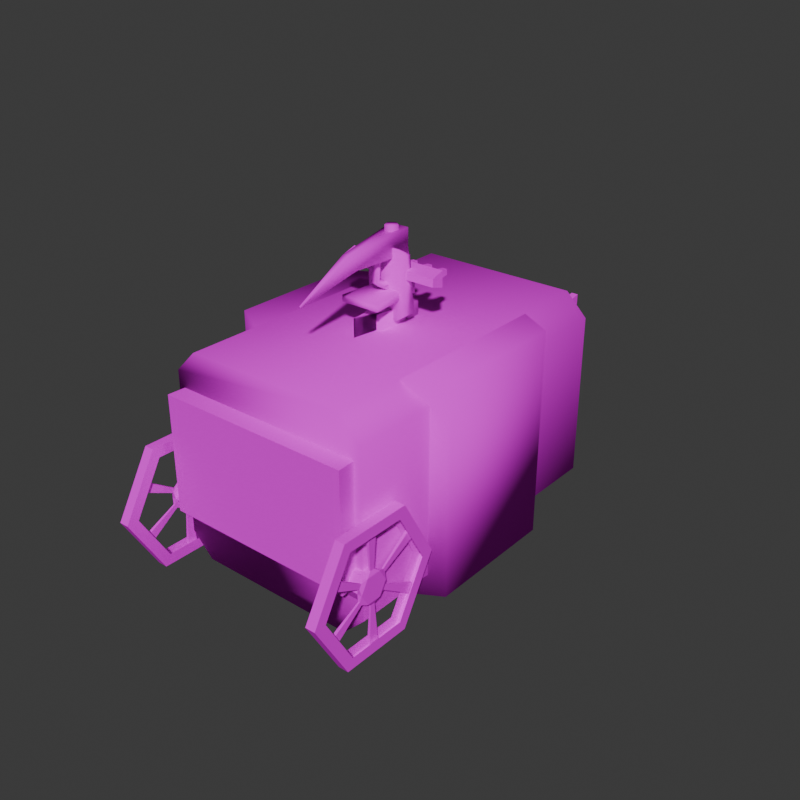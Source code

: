 # Source: tools.blend  (saved by Blender 4.2.66; exported with 4.5.12 LTS)
import bpy
from mathutils import Matrix  # noqa: F401  (used for matrix-valued properties, if any)

bpy.ops.wm.read_factory_settings(use_empty=True)
scene = bpy.context.scene
scene.name = 'Scene'

# ---- collections
col_collection = bpy.data.collections.new('Collection'); scene.collection.children.link(col_collection)

# ---- images (referenced by path relative to the original .blend; pixels are not part of the script)
import os
ASSET_DIR = os.environ.get("B2B_ASSET_DIR", "")  # directory of the original .blend (textures are referenced by path, not embedded)
HERE = os.path.dirname(os.path.abspath(__file__))  # packed textures are extracted next to this script under _unpacked/

def load_image(name, relpath, width, height, colorspace="sRGB"):
    """Load a texture the original file referenced (path relative to the .blend, or extracted next to this script)."""
    p = next((c for c in (os.path.join(HERE, relpath), os.path.join(ASSET_DIR, relpath)) if relpath and os.path.exists(c)), "")
    if p:
        img = bpy.data.images.load(p, check_existing=True)
        img.name = name
    else:  # same state as the original file: an image datablock whose file is absent (Cycles renders it pink)
        img = bpy.data.images.new(name, width, height)
        img.source = "FILE"
        img.filepath = "//" + (relpath or name)
    img.colorspace_settings.name = colorspace
    return img
img_tools_tex_png = load_image('Tools_Tex.png', 'Textures/Tools_Tex.png', 1024, 1024, 'sRGB')
img_hay_tex_png = load_image('Hay_Tex.png', 'Textures/Hay_Tex.png', 1024, 1024, 'sRGB')

# ---- materials (node trees are filled in below, after node groups)
mat_tools = bpy.data.materials.new('Tools')
mat_tools.alpha_threshold = 0.0
mat_tools.use_transparent_shadow = False
mat_tools.roughness = 0.5
mat_tools.line_color = (0.0, 0.0, 0.0, 1.0)
mat_hay = bpy.data.materials.new('Hay')

# ---- material node trees
mat_tools.use_nodes = True; mat_tools.node_tree.nodes.clear()
_N = mat_tools.node_tree.nodes; _L = mat_tools.node_tree.links
n0 = _N.new('ShaderNodeOutputMaterial'); n0.name = 'Material Output'; n0.location = (300, 300)
n1 = _N.new('ShaderNodeBsdfPrincipled'); n1.name = 'Principled BSDF'; n1.location = (10, 300)
n1.inputs[3].default_value = 1.45
n1.inputs[13].default_value = 0.0
n2 = _N.new('ShaderNodeTexImage'); n2.name = 'Image Texture'; n2.location = (-280, 260)
n2.image = img_tools_tex_png
_L.new(n1.outputs[0], n0.inputs[0])
_L.new(n2.outputs[0], n1.inputs[0])
n0.is_active_output = True
mat_hay.use_nodes = True; mat_hay.node_tree.nodes.clear()
_N = mat_hay.node_tree.nodes; _L = mat_hay.node_tree.links
n0 = _N.new('ShaderNodeBsdfPrincipled'); n0.name = 'Principled BSDF'; n0.location = (10, 300)
n0.inputs[13].default_value = 0.0
n1 = _N.new('ShaderNodeOutputMaterial'); n1.name = 'Material Output'; n1.location = (300, 300)
n2 = _N.new('ShaderNodeTexImage'); n2.name = 'Image Texture'; n2.location = (-280, 260)
n2.image = img_hay_tex_png
_L.new(n0.outputs[0], n1.inputs[0])
_L.new(n2.outputs[0], n0.inputs[0])
n1.is_active_output = True

# ---- world
world_world = bpy.data.worlds.new('World'); scene.world = world_world
world_world.use_nodes = True; world_world.node_tree.nodes.clear()
_N = world_world.node_tree.nodes; _L = world_world.node_tree.links
n0 = _N.new('ShaderNodeOutputWorld'); n0.name = 'World Output'; n0.location = (300, 300)
n1 = _N.new('ShaderNodeBackground'); n1.name = 'Background'; n1.location = (10, 300)
n1.inputs[0].default_value = (0.05088, 0.05088, 0.05088, 1.0)
_L.new(n1.outputs[0], n0.inputs[0])
n0.is_active_output = True
world_world.color = (0.05088, 0.05088, 0.05088)
world_world.sun_shadow_jitter_overblur = 0.0

# ---- meshes
me_cylinder = bpy.data.meshes.new('Cylinder')
me_cylinder.from_pydata([(-5.73e-10, 0.06155, -1.5), (-3.132e-10, 0.07898, 1.5), (0.05853, 0.01902, -1.5), (0.07512, 0.02441, 1.5), (0.03618, -0.04979, -1.5), (0.04642, -0.0639, 1.5), (-0.03618, -0.04979, -1.5), (-0.04642, -0.0639, 1.5), (-0.05853, 0.01902, -1.5), (-0.07512, 0.02441, 1.5), (-0.2429, -0.5208, 1.431), (-0.2429, -0.5208, 1.365), (-0.1446, 0.213, 1.452), (-0.1446, 0.213, 1.344), (0.2429, -0.5208, 1.431), (0.2429, -0.5208, 1.365), (0.1446, 0.213, 1.452), (0.1446, 0.213, 1.344)], [], [(0, 1, 3, 2), (2, 3, 5, 4), (4, 5, 7, 6), (3, 1, 9, 7, 5), (6, 7, 9, 8), (8, 9, 1, 0), (0, 2, 4, 6, 8), (10, 12, 13, 11), (12, 16, 17, 13), (16, 14, 15, 17), (14, 10, 11, 15), (12, 10, 14, 16), (17, 15, 11, 13)])
me_cylinder.polygons.foreach_set('use_smooth', [True] * 13)
_uv = me_cylinder.uv_layers.new(name='UVMap')
_uv.uv.foreach_set('vector', [0.0001969, 0.7696, 0.9996, 0.7662, 0.9996, 0.7971, 0.0001969, 0.7937, 0.0001969, 0.7937, 0.9996, 0.7971, 0.9994, 0.8281, 3.225e-05, 0.8178, 3.225e-05, 0.8178, 0.9994, 0.8281, 0.999, 0.859, -0.0002971, 0.8419, 0.04019, 0.6566, 0.04975, 0.6861, 0.02473, 0.7042, -0.000297, 0.6861, 0.009261, 0.6566, -0.0002971, 0.7214, 0.999, 0.7043, 0.9994, 0.7353, 3.222e-05, 0.7455, 3.222e-05, 0.7455, 0.9994, 0.7353, 0.9996, 0.7662, 0.0001969, 0.7696, 0.05729, 0.7042, 0.04985, 0.6813, 0.06935, 0.6671, 0.08884, 0.6813, 0.0814, 0.7042, 0.04866, 0.2762, 0.485, 0.2887, 0.485, 0.2244, 0.04866, 0.2368, 0.3042, 0.3676, 0.0441, 0.3676, 0.0441, 0.2704, 0.3042, 0.2704, 0.485, 0.2887, 0.04866, 0.2762, 0.04866, 0.2368, 0.485, 0.2244, 0.03426, 0.3238, 0.4222, 0.3238, 0.4222, 0.3767, 0.03426, 0.3767, 0.1583, 0.4969, 0.09349, 0.01331, 0.4137, 0.01331, 0.3489, 0.4969, 0.3489, 0.4969, 0.4137, 0.01331, 0.09349, 0.01331, 0.1583, 0.4969])
me_cylinder.materials.append(mat_tools)
me_cylinder.update()
me_cylinder_001 = bpy.data.meshes.new('Cylinder.001')
me_cylinder_001.from_pydata([(-5.73e-10, 0.3743, -1.5), (-3.132e-10, -0.06313, 1.418), (0.05853, 0.3318, -1.5), (0.07512, -0.07035, 1.418), (0.03618, 0.263, -1.5), (0.04642, -0.08204, 1.418), (-0.03618, 0.263, -1.5), (-0.04642, -0.08204, 1.418), (-0.05853, 0.3318, -1.5), (-0.07512, -0.07035, 1.418), (-0.2668, -0.01906, 2.093), (-0.2668, -0.07977, 2.093), (-0.2414, 0.0886, 1.396), (-0.2414, -0.08746, 1.396), (0.2668, -0.01906, 2.093), (0.2668, -0.07977, 2.093), (0.2414, 0.0886, 1.396), (0.2414, -0.08746, 1.396), (0.1572, -0.007929, 1.337), (-0.1572, -0.007929, 1.337), (-0.1572, -0.1125, 1.337), (0.1572, -0.1125, 1.337), (-0.1737, -0.0842, 2.143), (0.1737, -0.0842, 2.143), (0.1737, -0.1048, 2.143), (-0.1737, -0.1048, 2.143), (-3.303e-10, 0.05399, 1.302), (0.07402, 0.01668, 1.302), (0.04575, -0.04368, 1.302), (-0.04575, -0.04368, 1.302), (-0.07402, 0.01668, 1.302)], [], [(26, 1, 3, 27), (27, 3, 5, 28), (28, 5, 7, 29), (3, 1, 9, 7, 5), (29, 7, 9, 30), (30, 9, 1, 26), (0, 2, 4, 6, 8), (10, 12, 13, 11), (18, 16, 17, 21), (16, 14, 15, 17), (22, 10, 11, 25), (18, 23, 14, 16), (20, 25, 11, 13), (17, 15, 24, 21), (21, 24, 25, 20), (12, 10, 22, 19), (19, 22, 23, 18), (14, 23, 24, 15), (23, 22, 25, 24), (12, 19, 20, 13), (19, 18, 21, 20), (8, 30, 26, 0), (6, 29, 30, 8), (4, 28, 29, 6), (2, 27, 28, 4), (0, 26, 27, 2)])
me_cylinder_001.polygons.foreach_set('use_smooth', [True] * 26)
_uv = me_cylinder_001.uv_layers.new(name='UVMap')
_uv.uv.foreach_set('vector', [0.9338, 0.7664, 0.9996, 0.7662, 0.9996, 0.7971, 0.9338, 0.7969, 0.9338, 0.7969, 0.9996, 0.7971, 0.9994, 0.8281, 0.9336, 0.8274, 0.9336, 0.8274, 0.9994, 0.8281, 0.999, 0.859, 0.9331, 0.8579, 0.04019, 0.6566, 0.04975, 0.6861, 0.02473, 0.7042, -0.000297, 0.6861, 0.009261, 0.6566, 0.9331, 0.7055, 0.999, 0.7043, 0.9994, 0.7353, 0.9336, 0.7359, 0.9336, 0.7359, 0.9994, 0.7353, 0.9996, 0.7662, 0.9338, 0.7664, 0.05729, 0.7042, 0.04985, 0.6813, 0.06935, 0.6671, 0.08884, 0.6813, 0.0814, 0.7042, 0.04866, 0.2762, 0.485, 0.2887, 0.485, 0.2244, 0.04866, 0.2368, 0.08946, 0.3676, 0.0441, 0.3676, 0.0441, 0.2704, 0.08946, 0.2704, 0.485, 0.2887, 0.04866, 0.2762, 0.04866, 0.2368, 0.485, 0.2244, 0.3545, 0.3238, 0.4222, 0.3238, 0.4222, 0.3767, 0.3545, 0.3767, 0.3157, 0.4969, 0.3579, 0.01331, 0.4137, 0.01331, 0.3489, 0.4969, 0.1915, 0.4969, 0.1494, 0.01331, 0.09349, 0.01331, 0.1583, 0.4969, 0.3489, 0.4969, 0.4137, 0.01331, 0.3579, 0.01331, 0.3157, 0.4969, 0.3157, 0.4969, 0.3579, 0.01331, 0.1494, 0.01331, 0.1915, 0.4969, 0.1583, 0.4969, 0.09349, 0.01331, 0.1494, 0.01331, 0.1915, 0.4969, 0.1915, 0.4969, 0.1494, 0.01331, 0.3579, 0.01331, 0.3157, 0.4969, 0.03426, 0.3238, 0.1019, 0.3238, 0.1019, 0.3767, 0.03426, 0.3767, 0.1019, 0.3238, 0.3545, 0.3238, 0.3545, 0.3767, 0.1019, 0.3767, 0.3042, 0.3676, 0.2588, 0.3676, 0.2588, 0.2704, 0.3042, 0.2704, 0.2588, 0.3676, 0.08946, 0.3676, 0.08946, 0.2704, 0.2588, 0.2704, 3.222e-05, 0.7455, 0.9336, 0.7359, 0.9338, 0.7664, 0.0001969, 0.7696, -0.0002971, 0.7214, 0.9331, 0.7055, 0.9336, 0.7359, 3.222e-05, 0.7455, 3.225e-05, 0.8178, 0.9336, 0.8274, 0.9331, 0.8579, -0.0002971, 0.8419, 0.0001969, 0.7937, 0.9338, 0.7969, 0.9336, 0.8274, 3.225e-05, 0.8178, 0.0001969, 0.7696, 0.9338, 0.7664, 0.9338, 0.7969, 0.0001969, 0.7937])
me_cylinder_001.materials.append(mat_tools)
me_cylinder_001.update()
me_cylinder_002 = bpy.data.meshes.new('Cylinder.002')
me_cylinder_002.from_pydata([(-5.73e-10, 0.06155, -1.5), (-3.132e-10, 0.07898, 1.5), (0.05853, 0.01902, -1.5), (0.07512, 0.02441, 1.5), (0.03618, -0.04979, -1.5), (0.04642, -0.0639, 1.5), (-0.03618, -0.04979, -1.5), (-0.04642, -0.0639, 1.5), (-0.05853, 0.01902, -1.5), (-0.07512, 0.02441, 1.5), (0.005871, -0.6095, 1.49), (-0.005871, -0.6095, 1.49), (0.122, 0.1242, 1.434), (-0.122, 0.1242, 1.434), (0.005871, -0.6095, 1.005), (-0.005871, -0.6095, 1.005), (0.122, 0.1242, 1.145), (-0.122, 0.1242, 1.145)], [], [(0, 1, 3, 2), (2, 3, 5, 4), (4, 5, 7, 6), (3, 1, 9, 7, 5), (6, 7, 9, 8), (8, 9, 1, 0), (0, 2, 4, 6, 8), (10, 12, 13, 11), (12, 16, 17, 13), (16, 14, 15, 17), (14, 10, 11, 15), (12, 10, 14, 16), (17, 15, 11, 13)])
me_cylinder_002.polygons.foreach_set('use_smooth', [True] * 13)
_uv = me_cylinder_002.uv_layers.new(name='UVMap')
_uv.uv.foreach_set('vector', [0.0001969, 0.7696, 0.9996, 0.7662, 0.9996, 0.7971, 0.0001969, 0.7937, 0.0001969, 0.7937, 0.9996, 0.7971, 0.9994, 0.8281, 3.225e-05, 0.8178, 3.225e-05, 0.8178, 0.9994, 0.8281, 0.999, 0.859, -0.0002971, 0.8419, 0.04019, 0.6566, 0.04975, 0.6861, 0.02473, 0.7042, -0.000297, 0.6861, 0.009261, 0.6566, -0.0002971, 0.7214, 0.999, 0.7043, 0.9994, 0.7353, 3.222e-05, 0.7455, 3.222e-05, 0.7455, 0.9994, 0.7353, 0.9996, 0.7662, 0.0001969, 0.7696, 0.05729, 0.7042, 0.04985, 0.6813, 0.06935, 0.6671, 0.08884, 0.6813, 0.0814, 0.7042, 0.04866, 0.2762, 0.485, 0.2887, 0.485, 0.2244, 0.04866, 0.2368, 0.3042, 0.3676, 0.0441, 0.3676, 0.0441, 0.2704, 0.3042, 0.2704, 0.485, 0.2887, 0.04866, 0.2762, 0.04866, 0.2368, 0.485, 0.2244, 0.03426, 0.3238, 0.4222, 0.3238, 0.4222, 0.3767, 0.03426, 0.3767, 0.1583, 0.4969, 0.09349, 0.01331, 0.4137, 0.01331, 0.3489, 0.4969, 0.3489, 0.4969, 0.4137, 0.01331, 0.09349, 0.01331, 0.1583, 0.4969])
me_cylinder_002.materials.append(mat_tools)
me_cylinder_002.update()
me_cylinder_003 = bpy.data.meshes.new('Cylinder.003')
me_cylinder_003.from_pydata([(-5.73e-10, 0.06155, -1.5), (-3.132e-10, 0.07898, 1.5), (0.05853, 0.01902, -1.5), (0.07512, 0.02441, 1.5), (0.03618, -0.04979, -1.5), (0.04642, -0.0639, 1.5), (-0.03618, -0.04979, -1.5), (-0.04642, -0.0639, 1.5), (-0.05853, 0.01902, -1.5), (-0.07512, 0.02441, 1.5), (-0.6127, -0.07135, 1.452), (-0.6127, -0.07135, 1.528), (-0.6127, 0.09168, 1.414), (-0.6127, 0.09168, 1.567), (0.6127, -0.07135, 1.452), (0.6127, -0.07135, 1.528), (0.6127, 0.09168, 1.414), (0.6127, 0.09168, 1.567), (0.4393, 0.09171, 1.448), (0.4393, 0.09171, 1.532), (0.4576, 0.2914, 1.464), (0.4576, 0.2914, 1.516), (0.5343, 0.09171, 1.448), (0.5343, 0.09171, 1.532), (0.516, 0.2914, 1.464), (0.516, 0.2914, 1.516), (0.2393, 0.09171, 1.448), (0.2393, 0.09171, 1.532), (0.2576, 0.2914, 1.464), (0.2576, 0.2914, 1.516), (0.3343, 0.09171, 1.448), (0.3343, 0.09171, 1.532), (0.316, 0.2914, 1.464), (0.316, 0.2914, 1.516), (0.0393, 0.09171, 1.448), (0.0393, 0.09171, 1.532), (0.05762, 0.2914, 1.464), (0.05762, 0.2914, 1.516), (0.1343, 0.09171, 1.448), (0.1343, 0.09171, 1.532), (0.116, 0.2914, 1.464), (0.116, 0.2914, 1.516), (-0.1607, 0.09171, 1.448), (-0.1607, 0.09171, 1.532), (-0.1424, 0.2914, 1.464), (-0.1424, 0.2914, 1.516), (-0.06568, 0.09171, 1.448), (-0.06568, 0.09171, 1.532), (-0.084, 0.2914, 1.464), (-0.084, 0.2914, 1.516), (-0.3607, 0.09171, 1.448), (-0.3607, 0.09171, 1.532), (-0.3424, 0.2914, 1.464), (-0.3424, 0.2914, 1.516), (-0.2657, 0.09171, 1.448), (-0.2657, 0.09171, 1.532), (-0.284, 0.2914, 1.464), (-0.284, 0.2914, 1.516), (-0.5607, 0.09171, 1.448), (-0.5607, 0.09171, 1.532), (-0.5424, 0.2914, 1.464), (-0.5424, 0.2914, 1.516), (-0.4657, 0.09171, 1.448), (-0.4657, 0.09171, 1.532), (-0.484, 0.2914, 1.464), (-0.484, 0.2914, 1.516)], [], [(0, 1, 3, 2), (2, 3, 5, 4), (4, 5, 7, 6), (3, 1, 9, 7, 5), (6, 7, 9, 8), (8, 9, 1, 0), (0, 2, 4, 6, 8), (10, 11, 13, 12), (12, 13, 17, 16), (16, 17, 15, 14), (14, 15, 11, 10), (12, 16, 14, 10), (17, 13, 11, 15), (18, 19, 21, 20), (20, 21, 25, 24), (24, 25, 23, 22), (22, 23, 19, 18), (20, 24, 22, 18), (25, 21, 19, 23), (26, 27, 29, 28), (28, 29, 33, 32), (32, 33, 31, 30), (30, 31, 27, 26), (28, 32, 30, 26), (33, 29, 27, 31), (34, 35, 37, 36), (36, 37, 41, 40), (40, 41, 39, 38), (38, 39, 35, 34), (36, 40, 38, 34), (41, 37, 35, 39), (42, 43, 45, 44), (44, 45, 49, 48), (48, 49, 47, 46), (46, 47, 43, 42), (44, 48, 46, 42), (49, 45, 43, 47), (50, 51, 53, 52), (52, 53, 57, 56), (56, 57, 55, 54), (54, 55, 51, 50), (52, 56, 54, 50), (57, 53, 51, 55), (58, 59, 61, 60), (60, 61, 65, 64), (64, 65, 63, 62), (62, 63, 59, 58), (60, 64, 62, 58), (65, 61, 59, 63)])
me_cylinder_003.polygons.foreach_set('use_smooth', [1, 1, 1, 1, 1, 1, 1, 0, 0, 0, 0, 0, 0, 0, 0, 0, 0, 0, 0, 0, 0, 0, 0, 0, 0, 0, 0, 0, 0, 0, 0, 0, 0, 0, 0, 0, 0, 0, 0, 0, 0, 0, 0, 0, 0, 0, 0, 0, 0])
_uv = me_cylinder_003.uv_layers.new(name='UVMap')
_uv.uv.foreach_set('vector', [0.0001969, 0.7696, 0.9996, 0.7662, 0.9996, 0.7971, 0.0001969, 0.7937, 0.0001969, 0.7937, 0.9996, 0.7971, 0.9994, 0.8281, 3.225e-05, 0.8178, 3.225e-05, 0.8178, 0.9994, 0.8281, 0.999, 0.859, -0.0002971, 0.8419, 0.04019, 0.6566, 0.04975, 0.6861, 0.02473, 0.7042, -0.000297, 0.6861, 0.009261, 0.6566, -0.0002971, 0.7214, 0.999, 0.7043, 0.9994, 0.7353, 3.222e-05, 0.7455, 3.222e-05, 0.7455, 0.9994, 0.7353, 0.9996, 0.7662, 0.0001969, 0.7696, 0.05729, 0.7042, 0.04985, 0.6813, 0.06935, 0.6671, 0.08884, 0.6813, 0.0814, 0.7042, 0.3777, 0.7332, 0.3777, 0.7878, 0.4946, 0.8153, 0.4946, 0.7056, 1.518, 0.6117, 1.518, 0.8678, -0.5337, 0.8678, -0.5337, 0.6117, 0.4946, 0.7056, 0.4946, 0.8153, 0.3777, 0.7878, 0.3777, 0.7332, -0.5337, 0.676, -0.5337, 0.8035, 1.518, 0.8035, 1.518, 0.676, 1.518, 0.6117, -0.5337, 0.6117, -0.5337, 0.676, 1.518, 0.676, -0.5337, 0.8678, 1.518, 0.8678, 1.518, 0.8035, -0.5337, 0.8035, 0.4946, 0.7303, 0.4946, 0.7907, 0.6379, 0.779, 0.6379, 0.7419, -0.2741, 0.6964, -0.2741, 0.7831, -0.3719, 0.7831, -0.3719, 0.6964, 0.6379, 0.7419, 0.6379, 0.779, 0.4946, 0.7907, 0.4946, 0.7303, -0.4025, 0.6692, -0.4025, 0.8103, -0.2434, 0.8103, -0.2434, 0.6692, -0.2741, 0.6964, -0.3719, 0.6964, -0.4025, 0.6692, -0.2434, 0.6692, -0.3719, 0.7831, -0.2741, 0.7831, -0.2434, 0.8103, -0.4025, 0.8103, 0.4946, 0.7303, 0.4946, 0.7907, 0.6379, 0.779, 0.6379, 0.7419, 0.06077, 0.6964, 0.06077, 0.7831, -0.03699, 0.7831, -0.03699, 0.6964, 0.6379, 0.7419, 0.6379, 0.779, 0.4946, 0.7907, 0.4946, 0.7303, -0.06766, 0.6692, -0.06766, 0.8103, 0.09145, 0.8103, 0.09145, 0.6692, 0.06077, 0.6964, -0.03699, 0.6964, -0.06766, 0.6692, 0.09145, 0.6692, -0.03699, 0.7831, 0.06077, 0.7831, 0.09145, 0.8103, -0.06766, 0.8103, 0.4946, 0.7303, 0.4946, 0.7907, 0.6379, 0.779, 0.6379, 0.7419, 0.3957, 0.6964, 0.3957, 0.7831, 0.2979, 0.7831, 0.2979, 0.6964, 0.6379, 0.7419, 0.6379, 0.779, 0.4946, 0.7907, 0.4946, 0.7303, 0.2672, 0.6692, 0.2672, 0.8103, 0.4263, 0.8103, 0.4263, 0.6692, 0.3957, 0.6964, 0.2979, 0.6964, 0.2672, 0.6692, 0.4263, 0.6692, 0.2979, 0.7831, 0.3957, 0.7831, 0.4263, 0.8103, 0.2672, 0.8103, 0.4946, 0.7303, 0.4946, 0.7907, 0.6379, 0.779, 0.6379, 0.7419, 0.7305, 0.6964, 0.7305, 0.7831, 0.6328, 0.7831, 0.6328, 0.6964, 0.6379, 0.7419, 0.6379, 0.779, 0.4946, 0.7907, 0.4946, 0.7303, 0.6021, 0.6692, 0.6021, 0.8103, 0.7612, 0.8103, 0.7612, 0.6692, 0.7305, 0.6964, 0.6328, 0.6964, 0.6021, 0.6692, 0.7612, 0.6692, 0.6328, 0.7831, 0.7305, 0.7831, 0.7612, 0.8103, 0.6021, 0.8103, 0.4946, 0.7303, 0.4946, 0.7907, 0.6379, 0.779, 0.6379, 0.7419, 1.065, 0.6964, 1.065, 0.7831, 0.9677, 0.7831, 0.9677, 0.6964, 0.6379, 0.7419, 0.6379, 0.779, 0.4946, 0.7907, 0.4946, 0.7303, 0.937, 0.6692, 0.937, 0.8103, 1.096, 0.8103, 1.096, 0.6692, 1.065, 0.6964, 0.9677, 0.6964, 0.937, 0.6692, 1.096, 0.6692, 0.9677, 0.7831, 1.065, 0.7831, 1.096, 0.8103, 0.937, 0.8103, 0.4946, 0.7303, 0.4946, 0.7907, 0.6379, 0.779, 0.6379, 0.7419, 1.4, 0.6964, 1.4, 0.7831, 1.303, 0.7831, 1.303, 0.6964, 0.6379, 0.7419, 0.6379, 0.779, 0.4946, 0.7907, 0.4946, 0.7303, 1.272, 0.6692, 1.272, 0.8103, 1.431, 0.8103, 1.431, 0.6692, 1.4, 0.6964, 1.303, 0.6964, 1.272, 0.6692, 1.431, 0.6692, 1.303, 0.7831, 1.4, 0.7831, 1.431, 0.8103, 1.272, 0.8103])
me_cylinder_003.materials.append(mat_tools)
me_cylinder_003.update()
me_cylinder_004 = bpy.data.meshes.new('Cylinder.004')
me_cylinder_004.from_pydata([(-5.73e-10, 0.06155, -1.5), (-3.132e-10, 0.07898, 2.359), (0.05853, 0.01902, -1.5), (0.07512, 0.02441, 2.359), (0.03618, -0.04979, -1.5), (0.04642, -0.0639, 2.359), (-0.03618, -0.04979, -1.5), (-0.04642, -0.0639, 2.359), (-0.05853, 0.01902, -1.5), (-0.07512, 0.02441, 2.359), (0.04855, -0.7032, 2.204), (-0.04855, -0.7032, 2.204), (0.122, 0.1242, 2.319), (-0.122, 0.1242, 2.319), (0.04855, -0.6089, 2.022), (-0.04855, -0.6089, 2.022), (0.122, 0.1242, 2.03), (-0.122, 0.1242, 2.03), (0.002309, -1.401, 1.871), (-0.002309, -1.401, 1.871), (-0.002309, -1.382, 1.841), (0.002309, -1.382, 1.841)], [], [(0, 1, 3, 2), (2, 3, 5, 4), (4, 5, 7, 6), (3, 1, 9, 7, 5), (6, 7, 9, 8), (8, 9, 1, 0), (0, 2, 4, 6, 8), (10, 12, 13, 11), (12, 16, 17, 13), (16, 14, 15, 17), (11, 19, 18, 10), (12, 10, 14, 16), (17, 15, 11, 13), (21, 18, 19, 20), (10, 18, 21, 14), (15, 20, 19, 11), (14, 21, 20, 15)])
me_cylinder_004.polygons.foreach_set('use_smooth', [True] * 17)
_uv = me_cylinder_004.uv_layers.new(name='UVMap')
_uv.uv.foreach_set('vector', [0.0001969, 0.7696, 0.9996, 0.7662, 0.9996, 0.7971, 0.0001969, 0.7937, 0.0001969, 0.7937, 0.9996, 0.7971, 0.9994, 0.8281, 3.225e-05, 0.8178, 3.225e-05, 0.8178, 0.9994, 0.8281, 0.999, 0.859, -0.0002971, 0.8419, 0.04019, 0.6566, 0.04975, 0.6861, 0.02473, 0.7042, -0.000297, 0.6861, 0.009261, 0.6566, -0.0002971, 0.7214, 0.999, 0.7043, 0.9994, 0.7353, 3.222e-05, 0.7455, 3.222e-05, 0.7455, 0.9994, 0.7353, 0.9996, 0.7662, 0.0001969, 0.7696, 0.05729, 0.7042, 0.04985, 0.6813, 0.06935, 0.6671, 0.08884, 0.6813, 0.0814, 0.7042, 0.04866, 0.2762, 0.485, 0.2887, 0.485, 0.2244, 0.04866, 0.2368, 0.3042, 0.3676, 0.0441, 0.3676, 0.0441, 0.2704, 0.3042, 0.2704, 0.485, 0.2887, 0.04866, 0.2762, 0.04866, 0.2368, 0.485, 0.2244, 0.04866, 0.2368, 0.04866, 0.2368, 0.04866, 0.2762, 0.04866, 0.2762, 0.4792, 0.06306, 0.2718, 0.3249, 0.2281, 0.2555, 0.3795, 0.004426, 0.3795, 0.004426, 0.2281, 0.2555, 0.2718, 0.3249, 0.4792, 0.06306, 0.03426, 0.3238, 0.4222, 0.3238, 0.4222, 0.3767, 0.03426, 0.3767, 0.2718, 0.3249, 0.01553, 0.4981, 0.008988, 0.4852, 0.2281, 0.2555, 0.2281, 0.2555, 0.008988, 0.4852, 0.01553, 0.4981, 0.2718, 0.3249, 0.04866, 0.2762, 0.04866, 0.2762, 0.04866, 0.2368, 0.04866, 0.2368])
me_cylinder_004.materials.append(mat_tools)
me_cylinder_004.update()
me_cylinder_005 = bpy.data.meshes.new('Cylinder.005')
me_cylinder_005.from_pydata([(-5.73e-10, 0.06155, -0.05159), (-3.132e-10, 0.07898, 1.5), (0.05853, 0.01902, -0.05159), (0.07512, 0.02441, 1.5), (0.03618, -0.04979, -0.05159), (0.04642, -0.0639, 1.5), (-0.03618, -0.04979, -0.05159), (-0.04642, -0.0639, 1.5), (-0.05853, 0.01902, -0.05159), (-0.07512, 0.02441, 1.5), (0.005871, -0.6095, 1.49), (-0.005871, -0.6095, 1.49), (0.122, 0.1242, 1.434), (-0.122, 0.1242, 1.434), (0.005871, -0.6095, 1.005), (-0.005871, -0.6095, 1.005), (0.122, 0.1242, 1.145), (-0.122, 0.1242, 1.145)], [], [(0, 1, 3, 2), (2, 3, 5, 4), (4, 5, 7, 6), (3, 1, 9, 7, 5), (6, 7, 9, 8), (8, 9, 1, 0), (0, 2, 4, 6, 8), (10, 12, 13, 11), (12, 16, 17, 13), (16, 14, 15, 17), (14, 10, 11, 15), (12, 10, 14, 16), (17, 15, 11, 13)])
me_cylinder_005.polygons.foreach_set('use_smooth', [True] * 13)
_uv = me_cylinder_005.uv_layers.new(name='UVMap')
_uv.uv.foreach_set('vector', [0.4827, 0.7696, 0.9996, 0.7662, 0.9996, 0.7971, 0.4827, 0.7937, 0.4827, 0.797, 0.9996, 0.7971, 0.9994, 0.8281, 0.4825, 0.8211, 0.4825, 0.8244, 0.9994, 0.8281, 0.999, 0.859, 0.4822, 0.8485, 0.04019, 0.6566, 0.04975, 0.6861, 0.02473, 0.7042, -0.000297, 0.6861, 0.009261, 0.6566, 0.4822, 0.7148, 0.999, 0.7043, 0.9994, 0.7353, 0.4825, 0.7389, 0.4825, 0.7422, 0.9994, 0.7353, 0.9996, 0.7662, 0.4827, 0.7663, 0.05729, 0.7042, 0.04985, 0.6813, 0.06935, 0.6671, 0.08884, 0.6813, 0.0814, 0.7042, 0.04866, 0.2762, 0.485, 0.2887, 0.485, 0.2244, 0.04866, 0.2368, 0.3042, 0.3676, 0.0441, 0.3676, 0.0441, 0.2704, 0.3042, 0.2704, 0.485, 0.2887, 0.04866, 0.2762, 0.04866, 0.2368, 0.485, 0.2244, 0.03426, 0.3238, 0.4222, 0.3238, 0.4222, 0.3767, 0.03426, 0.3767, 0.1583, 0.4969, 0.09349, 0.01331, 0.4137, 0.01331, 0.3489, 0.4969, 0.3489, 0.4969, 0.4137, 0.01331, 0.09349, 0.01331, 0.1583, 0.4969])
me_cylinder_005.materials.append(mat_tools)
me_cylinder_005.update()
me_cylinder_006 = bpy.data.meshes.new('Cylinder.006')
me_cylinder_006.from_pydata([(-5.73e-10, 0.06155, -0.05159), (-3.132e-10, 0.07898, 1.5), (0.05853, 0.01902, -0.05159), (0.07512, 0.02441, 1.5), (0.03618, -0.04979, -0.05159), (0.04642, -0.0639, 1.5), (-0.03618, -0.04979, -0.05159), (-0.04642, -0.0639, 1.5), (-0.05853, 0.01902, -0.05159), (-0.07512, 0.02441, 1.5), (0.1058, -0.3173, 1.449), (-0.1058, -0.3173, 1.449), (0.122, 0.3025, 1.447), (-0.122, 0.3025, 1.447), (0.1058, -0.3173, 1.135), (-0.1058, -0.3173, 1.135), (0.122, 0.3025, 1.158), (-0.122, 0.3025, 1.158)], [], [(0, 1, 3, 2), (2, 3, 5, 4), (4, 5, 7, 6), (3, 1, 9, 7, 5), (6, 7, 9, 8), (8, 9, 1, 0), (0, 2, 4, 6, 8), (10, 12, 13, 11), (12, 16, 17, 13), (16, 14, 15, 17), (14, 10, 11, 15), (12, 10, 14, 16), (17, 15, 11, 13)])
me_cylinder_006.polygons.foreach_set('use_smooth', [True] * 13)
_uv = me_cylinder_006.uv_layers.new(name='UVMap')
_uv.uv.foreach_set('vector', [0.4827, 0.7696, 0.9996, 0.7662, 0.9996, 0.7971, 0.4827, 0.7937, 0.4827, 0.797, 0.9996, 0.7971, 0.9994, 0.8281, 0.4825, 0.8211, 0.4825, 0.8244, 0.9994, 0.8281, 0.999, 0.859, 0.4822, 0.8485, 0.04019, 0.6566, 0.04975, 0.6861, 0.02473, 0.7042, -0.000297, 0.6861, 0.009261, 0.6566, 0.4822, 0.7148, 0.999, 0.7043, 0.9994, 0.7353, 0.4825, 0.7389, 0.4825, 0.7422, 0.9994, 0.7353, 0.9996, 0.7662, 0.4827, 0.7663, 0.05729, 0.7042, 0.04985, 0.6813, 0.06935, 0.6671, 0.08884, 0.6813, 0.0814, 0.7042, 0.04866, 0.2762, 0.485, 0.2887, 0.485, 0.2244, 0.04866, 0.2368, 0.3042, 0.3676, 0.0441, 0.3676, 0.0441, 0.2704, 0.3042, 0.2704, 0.485, 0.2887, 0.04866, 0.2762, 0.04866, 0.2368, 0.485, 0.2244, 0.03426, 0.3238, 0.4222, 0.3238, 0.4222, 0.3767, 0.03426, 0.3767, 0.1583, 0.4969, 0.09349, 0.01331, 0.4137, 0.01331, 0.3489, 0.4969, 0.3489, 0.4969, 0.4137, 0.01331, 0.09349, 0.01331, 0.1583, 0.4969])
me_cylinder_006.materials.append(mat_tools)
me_cylinder_006.update()
me_cylinder_007 = bpy.data.meshes.new('Cylinder.007')
me_cylinder_007.from_pydata([(-5.697e-10, 0.3016, -0.7896), (-3.132e-10, -0.06313, 0.3224), (0.05965, 0.2583, -0.7896), (0.07512, -0.07035, 0.3224), (0.03686, 0.1882, -0.7896), (0.04642, -0.08204, 0.3224), (-0.03686, 0.1882, -0.7896), (-0.04642, -0.08204, 0.3224), (-0.05965, 0.2583, -0.7896), (-0.07512, -0.07035, 0.3224), (-0.0966, -0.01906, 0.9975), (-0.0966, -0.07977, 0.9975), (-0.2414, 0.0886, 0.3009), (-0.2414, -0.08746, 0.3009), (0.0966, -0.01906, 0.9975), (0.0966, -0.07977, 0.9975), (0.2414, 0.0886, 0.3009), (0.2414, -0.08746, 0.3009), (0.1572, -0.007929, 0.2423), (-0.1572, -0.007929, 0.2423), (-0.1572, -0.1125, 0.2423), (0.1572, -0.1125, 0.2423), (-0.0629, -0.0842, 1.048), (0.0629, -0.0842, 1.048), (0.0629, -0.1048, 1.048), (-0.0629, -0.1048, 1.048), (-3.303e-10, 0.05399, 0.2071), (0.07402, 0.01668, 0.2071), (0.04575, -0.04368, 0.2071), (-0.04575, -0.04368, 0.2071), (-0.07402, 0.01668, 0.2071)], [], [(26, 1, 3, 27), (27, 3, 5, 28), (28, 5, 7, 29), (3, 1, 9, 7, 5), (29, 7, 9, 30), (30, 9, 1, 26), (0, 2, 4, 6, 8), (10, 12, 13, 11), (18, 16, 17, 21), (16, 14, 15, 17), (22, 10, 11, 25), (18, 23, 14, 16), (20, 25, 11, 13), (17, 15, 24, 21), (21, 24, 25, 20), (12, 10, 22, 19), (19, 22, 23, 18), (14, 23, 24, 15), (23, 22, 25, 24), (12, 19, 20, 13), (19, 18, 21, 20), (8, 30, 26, 0), (6, 29, 30, 8), (4, 28, 29, 6), (2, 27, 28, 4), (0, 26, 27, 2)])
me_cylinder_007.polygons.foreach_set('use_smooth', [True] * 26)
_uv = me_cylinder_007.uv_layers.new(name='UVMap')
_uv.uv.foreach_set('vector', [0.9338, 0.7664, 0.9996, 0.7662, 0.9996, 0.7971, 0.9338, 0.7969, 0.9338, 0.7969, 0.9996, 0.7971, 0.9994, 0.8281, 0.9336, 0.8274, 0.9336, 0.8274, 0.9994, 0.8281, 0.999, 0.859, 0.9331, 0.8579, 0.04019, 0.6566, 0.04975, 0.6861, 0.02473, 0.7042, -0.000297, 0.6861, 0.009261, 0.6566, 0.9331, 0.7055, 0.999, 0.7043, 0.9994, 0.7353, 0.9336, 0.7359, 0.9336, 0.7359, 0.9994, 0.7353, 0.9996, 0.7662, 0.9338, 0.7664, 0.01029, 0.7689, 0.002698, 0.7456, 0.02257, 0.7311, 0.04244, 0.7456, 0.03485, 0.7689, 0.05254, 0.2757, 0.485, 0.2887, 0.485, 0.2244, 0.05254, 0.2368, 0.08946, 0.3676, 0.0441, 0.3676, 0.0441, 0.2704, 0.08946, 0.2704, 0.485, 0.2887, 0.05254, 0.2757, 0.05254, 0.2368, 0.485, 0.2244, 0.2923, 0.2688, 0.3266, 0.2065, 0.3266, 0.2911, 0.2923, 0.3018, 0.3157, 0.4969, 0.3192, 0.03062, 0.3469, 0.05309, 0.3489, 0.4969, 0.1915, 0.4969, 0.2085, 0.03255, 0.1895, 0.05773, 0.1583, 0.4969, 0.3489, 0.4969, 0.3177, 0.05773, 0.2987, 0.03255, 0.3157, 0.4969, 0.3157, 0.4969, 0.2914, 0.01331, 0.2159, 0.01331, 0.1915, 0.4969, 0.1583, 0.4969, 0.1603, 0.05309, 0.188, 0.03062, 0.1915, 0.4969, 0.1915, 0.4969, 0.2159, 0.01331, 0.2914, 0.01331, 0.3157, 0.4969, 0.1298, 0.2065, 0.1641, 0.2688, 0.1641, 0.3018, 0.1298, 0.2911, 0.1825, 0.3238, 0.2739, 0.3238, 0.2739, 0.3767, 0.1825, 0.3767, 0.3042, 0.3676, 0.2588, 0.3676, 0.2588, 0.2704, 0.3042, 0.2704, 0.2588, 0.3676, 0.08946, 0.3676, 0.08946, 0.2704, 0.2588, 0.2704, 0.6018, 0.7857, 0.9336, 0.7359, 0.9338, 0.7664, 0.602, 0.8123, 0.6022, 0.8019, 0.9331, 0.7055, 0.9336, 0.7359, 0.6025, 0.8337, 0.602, 0.8258, 0.9336, 0.8274, 0.9331, 0.8579, 0.6017, 0.8504, 0.6021, 0.7014, 0.9338, 0.7969, 0.9336, 0.8274, 0.6019, 0.7332, 0.6017, 0.7228, 0.9338, 0.7664, 0.9338, 0.7969, 0.6017, 0.7494])
me_cylinder_007.materials.append(mat_tools)
me_cylinder_007.update()
me_cylinder_008 = bpy.data.meshes.new('Cylinder.008')
me_cylinder_008.from_pydata([(-5.73e-10, 0.06155, -1.5), (-2.066e-10, 0.05209, 1.5), (0.05853, 0.01902, -1.5), (0.04954, 0.0161, 1.5), (0.03618, -0.04979, -1.5), (0.03062, -0.04214, 1.5), (-0.03618, -0.04979, -1.5), (-0.03062, -0.04214, 1.5), (-0.05853, 0.01902, -1.5), (-0.04954, 0.0161, 1.5), (-0.005626, -0.01227, 2.04), (-0.005626, 0.01616, 2.04), (0.06474, 0.06972, 1.438), (-0.06474, 0.06972, 1.438), (0.005626, 0.01616, 2.04), (0.005626, -0.01227, 2.04), (0.06474, -0.04956, 1.438), (-0.06474, -0.04956, 1.438), (0.01758, 0.08149, 1.54), (0.0465, 0.2104, 1.525), (-0.01758, 0.08149, 1.54), (-0.0465, 0.2104, 1.525), (0.01758, -0.07697, 1.54), (0.0465, -0.205, 1.525), (-0.01758, -0.07697, 1.54), (-0.0465, -0.205, 1.525), (0.01488, 0.2051, 2.019), (-0.01488, 0.2051, 2.019), (-0.005626, 0.1823, 2.024), (0.005626, 0.1823, 2.024), (-0.01488, -0.2011, 2.019), (0.01488, -0.2011, 2.019), (0.005626, -0.1785, 2.023), (-0.005626, -0.1785, 2.023), (-0.0122, -0.05183, 1.6), (-0.0122, 0.05623, 1.6), (0.0122, 0.05623, 1.6), (0.0122, -0.05183, 1.6), (-0.0323, 0.2958, 1.579), (0.0323, 0.2958, 1.579), (-0.01221, 0.2078, 1.589), (0.01221, 0.2078, 1.589), (0.03214, -0.2907, 1.584), (-0.03214, -0.2907, 1.584), (0.01215, -0.2038, 1.595), (-0.01215, -0.2038, 1.595)], [], [(0, 1, 3, 2), (2, 3, 5, 4), (4, 5, 7, 6), (3, 1, 9, 7, 5), (6, 7, 9, 8), (8, 9, 1, 0), (0, 2, 4, 6, 8), (12, 16, 17, 13), (15, 14, 11, 10), (17, 25, 21, 13), (19, 12, 13, 21), (16, 23, 25, 17), (18, 22, 23, 19), (24, 20, 21, 25), (12, 19, 23, 16), (36, 14, 15, 37), (35, 11, 14, 36), (34, 10, 11, 35), (37, 15, 10, 34), (26, 27, 28, 29), (38, 27, 26, 39), (40, 28, 27, 38), (41, 29, 28, 40), (39, 26, 29, 41), (30, 31, 32, 33), (42, 31, 30, 43), (44, 32, 31, 42), (45, 33, 32, 44), (43, 30, 33, 45), (22, 37, 34, 24), (24, 34, 35, 20), (20, 35, 36, 18), (18, 36, 37, 22), (19, 39, 41, 18), (18, 41, 40, 20), (20, 40, 38, 21), (21, 38, 39, 19), (25, 43, 45, 24), (24, 45, 44, 22), (22, 44, 42, 23), (23, 42, 43, 25)])
me_cylinder_008.polygons.foreach_set('use_smooth', [True] * 41)
_uv = me_cylinder_008.uv_layers.new(name='UVMap')
_uv.uv.foreach_set('vector', [0.0001969, 0.7696, 0.9996, 0.7662, 0.9996, 0.7971, 0.0001969, 0.7937, 0.0001969, 0.7937, 0.9996, 0.7971, 0.9994, 0.8281, 3.225e-05, 0.8178, 3.225e-05, 0.8178, 0.9994, 0.8281, 0.999, 0.859, -0.0002971, 0.8419, 0.04019, 0.6566, 0.04975, 0.6861, 0.02473, 0.7042, -0.000297, 0.6861, 0.009261, 0.6566, -0.0002971, 0.7214, 0.999, 0.7043, 0.9994, 0.7353, 3.222e-05, 0.7455, 3.222e-05, 0.7455, 0.9994, 0.7353, 0.9996, 0.7662, 0.0001969, 0.7696, 0.05729, 0.7042, 0.04985, 0.6813, 0.06935, 0.6671, 0.08884, 0.6813, 0.0814, 0.7042, 0.3062, 0.01187, 0.2302, 0.01187, 0.2302, 0.01187, 0.3062, 0.01187, 0.254, 0.4911, 0.2721, 0.4911, 0.2721, 0.4911, 0.254, 0.4911, 0.2302, 0.01187, 0.1311, 0.1627, 0.396, 0.1627, 0.3062, 0.01187, 0.396, 0.1627, 0.3062, 0.01187, 0.3062, 0.01187, 0.396, 0.1627, 0.2302, 0.01187, 0.1311, 0.1627, 0.1311, 0.1627, 0.2302, 0.01187, 0.3138, 0.1724, 0.2127, 0.1724, 0.1311, 0.1627, 0.396, 0.1627, 0.2127, 0.1724, 0.3138, 0.1724, 0.396, 0.1627, 0.1311, 0.1627, 0.3062, 0.01187, 0.396, 0.1627, 0.1311, 0.1627, 0.2302, 0.01187, 0.2976, 0.2107, 0.2721, 0.4911, 0.254, 0.4911, 0.2287, 0.2107, 0.2976, 0.2107, 0.2721, 0.4911, 0.2721, 0.4911, 0.2976, 0.2107, 0.2287, 0.2107, 0.254, 0.4911, 0.2721, 0.4911, 0.2976, 0.2107, 0.2287, 0.2107, 0.254, 0.4911, 0.254, 0.4911, 0.2287, 0.2107, 0.3926, 0.4776, 0.3926, 0.4776, 0.378, 0.4807, 0.378, 0.4807, 0.4504, 0.1971, 0.3926, 0.4776, 0.3926, 0.4776, 0.4504, 0.1971, 0.3943, 0.2038, 0.378, 0.4807, 0.3926, 0.4776, 0.4504, 0.1971, 0.3943, 0.2038, 0.378, 0.4807, 0.378, 0.4807, 0.3943, 0.2038, 0.4504, 0.1971, 0.3926, 0.4776, 0.378, 0.4807, 0.3943, 0.2038, 0.1336, 0.4775, 0.1336, 0.4775, 0.1479, 0.4806, 0.1479, 0.4806, 0.07646, 0.2006, 0.1336, 0.4775, 0.1336, 0.4775, 0.07646, 0.2006, 0.1318, 0.2073, 0.1479, 0.4806, 0.1336, 0.4775, 0.07646, 0.2006, 0.1318, 0.2073, 0.1479, 0.4806, 0.1479, 0.4806, 0.1318, 0.2073, 0.07646, 0.2006, 0.1336, 0.4775, 0.1479, 0.4806, 0.1318, 0.2073, 0.2127, 0.1724, 0.2287, 0.2107, 0.2287, 0.2107, 0.2127, 0.1724, 0.2127, 0.1724, 0.2287, 0.2107, 0.2976, 0.2107, 0.3138, 0.1724, 0.3138, 0.1724, 0.2976, 0.2107, 0.2976, 0.2107, 0.3138, 0.1724, 0.3138, 0.1724, 0.2976, 0.2107, 0.2287, 0.2107, 0.2127, 0.1724, 0.396, 0.1627, 0.4504, 0.1971, 0.3943, 0.2038, 0.3138, 0.1724, 0.3138, 0.1724, 0.3943, 0.2038, 0.3943, 0.2038, 0.3138, 0.1724, 0.3138, 0.1724, 0.3943, 0.2038, 0.4504, 0.1971, 0.396, 0.1627, 0.396, 0.1627, 0.4504, 0.1971, 0.4504, 0.1971, 0.396, 0.1627, 0.1311, 0.1627, 0.07646, 0.2006, 0.1318, 0.2073, 0.2127, 0.1724, 0.2127, 0.1724, 0.1318, 0.2073, 0.1318, 0.2073, 0.2127, 0.1724, 0.2127, 0.1724, 0.1318, 0.2073, 0.07646, 0.2006, 0.1311, 0.1627, 0.1311, 0.1627, 0.07646, 0.2006, 0.07646, 0.2006, 0.1311, 0.1627])
me_cylinder_008.materials.append(mat_tools)
me_cylinder_008.update()
me_cube = bpy.data.meshes.new('Cube')
me_cube.from_pydata([(-1.0, -0.7429, -0.7882), (-0.7882, -0.7429, -1.0), (-0.7882, -0.7429, 1.0), (-1.0, -0.7429, 0.7882), (-0.7882, 0.7429, -1.0), (-1.0, 0.7429, -0.7882), (-1.0, 0.7429, 0.7882), (-0.7882, 0.7429, 1.0), (0.7882, -0.7429, -1.0), (1.0, -0.7429, -0.7882), (1.0, -0.7429, 0.7882), (0.7882, -0.7429, 1.0), (1.0, 0.7429, -0.7882), (0.7882, 0.7429, -1.0), (0.7882, 0.7429, 1.0), (1.0, 0.7429, 0.7882)], [], [(8, 9, 10, 11, 2, 3, 0, 1), (12, 15, 10, 9), (14, 7, 2, 11), (0, 3, 6, 5), (4, 5, 6, 7, 14, 15, 12, 13), (4, 1, 0, 5), (2, 7, 6, 3), (8, 13, 12, 9), (14, 11, 10, 15), (4, 13, 8, 1)])
me_cube.polygons.foreach_set('use_smooth', [True] * 10)
_uv = me_cube.uv_layers.new(name='UVMap')
_uv.uv.foreach_set('vector', [0.9504, 0.01079, 1.005, 0.06515, 1.005, 0.4698, 0.9504, 0.5242, 0.5457, 0.5242, 0.4913, 0.4698, 0.4913, 0.06515, 0.5457, 0.01079, 1.143, 0.05477, 1.143, 0.3516, -0.1586, 0.3516, -0.1586, 0.05477, 0.9847, 0.9736, 0.6194, 0.9736, 0.6194, 0.01439, 0.9847, 0.01439, -0.1586, 0.05477, -0.1586, 0.3516, 1.143, 0.3516, 1.143, 0.05477, 0.5457, 0.01079, 0.4913, 0.06515, 0.4913, 0.4698, 0.5457, 0.5242, 0.9504, 0.5242, 1.005, 0.4698, 1.005, 0.06515, 0.9504, 0.01079, 1.143, 0.01489, -0.1586, 0.01489, -0.1586, 0.05477, 1.143, 0.05477, -0.1586, 0.3915, 1.143, 0.3915, 1.143, 0.3516, -0.1586, 0.3516, -0.1586, 0.01489, 1.143, 0.01489, 1.143, 0.05477, -0.1586, 0.05477, 1.143, 0.3915, -0.1586, 0.3915, -0.1586, 0.3516, 1.143, 0.3516, 0.6194, 0.9736, 0.9847, 0.9736, 0.9847, 0.01439, 0.6194, 0.01439])
me_cube.materials.append(mat_hay)
me_cube.update()
me_cylinder_009 = bpy.data.meshes.new('Cylinder.009')
me_cylinder_009.from_pydata([(0.0, 1.0, -1.0), (0.0, 1.0, 1.0), (0.866, 0.5, -1.0), (0.866, 0.5, 1.0), (0.866, -0.5, -1.0), (0.866, -0.5, 1.0), (0.0, -1.0, -1.0), (0.0, -1.0, 1.0), (-0.866, -0.5, -1.0), (-0.866, -0.5, 1.0), (-0.866, 0.5, -1.0), (-0.866, 0.5, 1.0)], [], [(0, 1, 3, 2), (2, 3, 5, 4), (4, 5, 7, 6), (6, 7, 9, 8), (3, 1, 11, 9, 7, 5), (8, 9, 11, 10), (10, 11, 1, 0), (0, 2, 4, 6, 8, 10)])
me_cylinder_009.polygons.foreach_set('use_smooth', [True] * 8)
_uv = me_cylinder_009.uv_layers.new(name='UVMap')
_uv.uv.foreach_set('vector', [0.6038, 2.315, 0.9884, 2.315, 0.9884, 3.223, 0.6038, 3.223, 0.6038, -2.223, 0.9884, -2.223, 0.9884, -1.315, 0.6038, -1.315, 0.6038, -1.315, 0.9884, -1.315, 0.9884, -0.4077, 0.6038, -0.4077, 0.6038, -0.4077, 0.9884, -0.4077, 0.9884, 0.5, 0.6038, 0.5, 0.1463, 0.4543, 0.001496, 0.7051, 0.1463, 0.9559, 0.4359, 0.9559, 0.5807, 0.7051, 0.4359, 0.4543, 0.6038, 0.5, 0.9884, 0.5, 0.9884, 1.408, 0.6038, 1.408, 0.6038, 1.408, 0.9884, 1.408, 0.9884, 2.315, 0.6038, 2.315, 0.001496, 0.7051, 0.1463, 0.4543, 0.4359, 0.4543, 0.5807, 0.7051, 0.4359, 0.9559, 0.1463, 0.9559])
me_cylinder_009.materials.append(mat_hay)
me_cylinder_009.update()
me_cylinder_010 = bpy.data.meshes.new('Cylinder.010')
me_cylinder_010.from_pydata([(-3.297e-09, 0.7234, -1.0), (0.0, 0.8239, 0.2139), (0.688, 0.2235, -1.0), (0.7836, 0.2546, 0.2139), (0.4252, -0.5852, -1.0), (0.4843, -0.6666, 0.2139), (-0.4252, -0.5852, -1.0), (-0.4843, -0.6666, 0.2139), (-0.688, 0.2235, -1.0), (-0.7836, 0.2546, 0.2139), (0.9511, 0.309, 0.2139), (0.0, 1.0, 0.2139), (0.5878, -0.809, 0.2139), (-0.5878, -0.809, 0.2139), (-0.9511, 0.309, 0.2139), (0.6726, 0.2185, -0.8236), (0.0, 0.7072, -0.8236), (0.4157, -0.5721, -0.8236), (-0.4157, -0.5721, -0.8236), (-0.6726, 0.2185, -0.8236), (-0.4688, 0.03971, 0.5413), (0.3266, 0.1768, 0.6396), (0.8335, 0.2067, 0.1519), (-0.6995, -0.09331, 0.2262), (0.3966, 0.1892, 0.7631), (-0.5652, 0.05457, 0.6453), (0.893, 0.2088, 0.1561), (-0.7908, -0.08785, 0.1737), (0.3956, 0.1533, 0.7673), (-0.5663, 0.01862, 0.6495), (0.8939, 0.1912, 0.1544), (-0.7913, -0.1324, 0.1718), (0.3256, 0.1409, 0.6438), (-0.4699, 0.003748, 0.5455), (0.8343, 0.1891, 0.1502), (-0.6999, -0.1379, 0.2243)], [], [(0, 11, 10, 2), (2, 10, 12, 4), (4, 12, 13, 6), (1, 9, 19, 16), (6, 13, 14, 8), (8, 14, 11, 0), (0, 2, 4, 6, 8), (1, 3, 10, 11), (3, 5, 12, 10), (5, 7, 13, 12), (7, 9, 14, 13), (9, 1, 11, 14), (15, 16, 19, 18, 17), (7, 5, 17, 18), (3, 1, 16, 15), (9, 7, 18, 19), (5, 3, 15, 17), (20, 25, 24, 21), (21, 24, 26, 22), (23, 27, 25, 20), (33, 32, 28, 29), (32, 34, 30, 28), (35, 33, 29, 31), (22, 26, 30, 34), (21, 22, 34, 32), (25, 27, 31, 29), (24, 25, 29, 28), (27, 23, 35, 31), (23, 20, 33, 35), (20, 21, 32, 33), (26, 24, 28, 30), (24, 25, 29, 20, 33, 32, 21, 28)])
me_cylinder_010.polygons.foreach_set('use_smooth', [True] * 32)
_uv = me_cylinder_010.uv_layers.new(name='UVMap')
_uv.uv.foreach_set('vector', [1.0, 0.5, 1.0, 1.0, 0.8, 1.0, 0.8, 0.5, 0.8, 0.5, 0.8, 1.0, 0.6, 1.0, 0.6, 0.5, 0.6, 0.5, 0.6, 1.0, 0.4, 1.0, 0.4, 0.5, 0.5677, 0.8064, 0.6775, 0.9266, 0.7231, 0.636, 0.6248, 0.5328, 0.4, 0.5, 0.4, 1.0, 0.2, 1.0, 0.2, 0.5, 0.2, 0.5, 0.2, 1.0, 2.98e-08, 1.0, 2.98e-08, 0.5, 0.459, 0.9744, 0.6872, 0.8085, 0.6001, 0.5402, 0.3179, 0.5402, 0.2307, 0.8085, 0.4121, 0.9282, 0.6002, 0.7916, 0.6404, 0.8046, 0.4121, 0.9705, 0.6002, 0.7916, 0.5283, 0.5705, 0.5532, 0.5363, 0.6404, 0.8046, 0.5283, 0.5705, 0.2959, 0.5705, 0.271, 0.5363, 0.5532, 0.5363, 0.2959, 0.5705, 0.224, 0.7916, 0.1839, 0.8046, 0.271, 0.5363, 0.224, 0.7916, 0.4121, 0.9282, 0.4121, 0.9705, 0.1839, 0.8046, 0.733, 0.817, 0.5449, 0.9536, 0.3569, 0.817, 0.4287, 0.5959, 0.6612, 0.5959, 0.2105, 0.9872, 0.3409, 0.9044, 0.2903, 0.617, 0.2047, 0.688, 0.4508, 0.7927, 0.5677, 0.8064, 0.6248, 0.5328, 0.4007, 0.521, 0.6775, 0.9266, 0.8146, 0.9872, 0.8089, 0.688, 0.7231, 0.636, 0.3409, 0.9044, 0.4508, 0.7927, 0.4007, 0.521, 0.2903, 0.617, 0.256, 0.4013, 0.2577, 0.4426, 0.4846, 0.2726, 0.4463, 0.2618, 0.4463, 0.2618, 0.4846, 0.2726, 0.4534, 0.07206, 0.4395, 0.08248, 0.03908, 0.2953, 0.01949, 0.3132, 0.2577, 0.4426, 0.256, 0.4013, 0.2531, 0.4011, 0.4433, 0.2615, 0.4816, 0.2724, 0.2548, 0.4424, 0.4433, 0.2615, 0.4365, 0.07837, 0.4503, 0.06795, 0.4816, 0.2724, 0.03082, 0.2853, 0.2531, 0.4011, 0.2548, 0.4424, 0.01123, 0.3033, 0.4395, 0.08248, 0.4534, 0.07206, 0.4503, 0.06795, 0.4365, 0.07837, 0.4463, 0.2618, 0.4395, 0.08248, 0.4365, 0.07837, 0.4433, 0.2615, 0.2577, 0.4426, 0.01949, 0.3132, 0.01123, 0.3033, 0.2548, 0.4424, 0.4846, 0.2726, 0.2577, 0.4426, 0.2548, 0.4424, 0.4816, 0.2724, 0.01949, 0.3132, 0.03908, 0.2953, 0.03082, 0.2853, 0.01123, 0.3033, 0.03908, 0.2953, 0.256, 0.4013, 0.2531, 0.4011, 0.03082, 0.2853, 0.256, 0.4013, 0.4463, 0.2618, 0.4433, 0.2615, 0.2531, 0.4011, 0.4534, 0.07206, 0.4846, 0.2726, 0.4816, 0.2724, 0.4503, 0.06795, 0.4846, 0.2726, 0.2577, 0.4426, 0.2548, 0.4424, 0.256, 0.4013, 0.2531, 0.4011, 0.4433, 0.2615, 0.4463, 0.2618, 0.4816, 0.2724])
me_cylinder_010.materials.append(mat_tools)
me_cylinder_010.update()
me_cube_001 = bpy.data.meshes.new('Cube.001')
me_cube_001.from_pydata([(0.0, -0.1698, -0.6), (0.8789, -0.2026, 0.819), (1.1, -0.1698, -0.6), (1.2, -2.175, -0.6), (0.9661, -1.953, 0.819), (0.5579, 1.836, 0.249), (0.5579, 1.836, 0.57), (0.0, 1.836, 0.0), (0.0, 1.613, 0.819), (0.0, -2.175, -0.6), (0.0, -1.953, 0.819), (1.306, -1.216, -0.541), (1.426, -1.216, -0.541), (1.306, -1.574, -1.162), (1.426, -1.574, -1.162), (1.306, -2.291, -1.162), (1.426, -2.291, -1.162), (1.306, -2.649, -0.541), (1.426, -2.649, -0.541), (1.306, -2.291, 0.07956), (1.426, -2.291, 0.07956), (1.306, -1.574, 0.07956), (1.426, -1.574, 0.07956), (1.306, -1.066, -0.541), (1.306, -1.499, -1.291), (1.426, -1.499, -1.291), (1.426, -1.066, -0.541), (1.306, -2.365, -1.291), (1.426, -2.365, -1.291), (1.306, -2.798, -0.541), (1.426, -2.798, -0.541), (1.306, -2.365, 0.209), (1.426, -2.365, 0.209), (1.306, -1.499, 0.209), (1.426, -1.499, 0.209), (1.337, -1.753, -0.541), (1.395, -1.753, -0.541), (1.337, -1.843, -0.6962), (1.395, -1.843, -0.6962), (1.337, -2.022, -0.6962), (1.395, -2.022, -0.6962), (1.337, -2.111, -0.541), (1.395, -2.111, -0.541), (1.337, -2.022, -0.3858), (1.395, -2.022, -0.3858), (1.337, -1.843, -0.3858), (1.395, -1.843, -0.3858), (1.375, -1.904, -0.7445), (1.375, -1.961, -0.7445), (1.356, -1.961, -0.7445), (1.356, -1.904, -0.7445), (1.375, -2.094, -0.6675), (1.375, -2.123, -0.6181), (1.356, -2.123, -0.6181), (1.356, -2.094, -0.6675), (1.375, -2.123, -0.464), (1.375, -2.094, -0.4146), (1.356, -2.094, -0.4146), (1.356, -2.123, -0.464), (1.375, -1.961, -0.3375), (1.375, -1.904, -0.3375), (1.356, -1.904, -0.3375), (1.356, -1.961, -0.3375), (1.375, -1.77, -0.4146), (1.375, -1.742, -0.464), (1.356, -1.742, -0.464), (1.356, -1.77, -0.4146), (1.375, -1.742, -0.6181), (1.375, -1.77, -0.6675), (1.356, -1.77, -0.6675), (1.356, -1.742, -0.6181), (1.385, -1.873, -1.203), (1.385, -1.991, -1.203), (1.347, -1.991, -1.203), (1.347, -1.873, -1.203), (1.385, -2.476, -0.9228), (1.385, -2.535, -0.8209), (1.347, -2.535, -0.8209), (1.347, -2.476, -0.9228), (1.385, -2.535, -0.2612), (1.385, -2.476, -0.1593), (1.347, -2.476, -0.1593), (1.347, -2.535, -0.2612), (1.385, -1.991, 0.1206), (1.385, -1.873, 0.1206), (1.347, -1.873, 0.1206), (1.347, -1.991, 0.1206), (1.385, -1.389, -0.1593), (1.385, -1.33, -0.2612), (1.347, -1.33, -0.2612), (1.347, -1.389, -0.1593), (1.385, -1.33, -0.8209), (1.385, -1.389, -0.9228), (1.347, -1.389, -0.9228), (1.347, -1.33, -0.8209), (0.0, -1.753, -0.541), (0.0, -1.843, -0.6962), (0.0, -2.022, -0.6962), (0.0, -2.111, -0.541), (0.0, -2.022, -0.3858), (0.0, -1.843, -0.3858), (0.4262, 1.613, 0.819), (0.3504, 1.836, 0.57), (0.6, 1.836, 0.0), (0.4111, 3.071, 0.7587), (0.3504, 1.836, 0.249), (0.4111, 3.071, 0.6256), (0.4972, 3.071, 0.7587), (0.4972, 3.071, 0.6256), (-0.8789, -0.2026, 0.819), (-1.1, -0.1698, -0.6), (-1.2, -2.175, -0.6), (-0.9661, -1.953, 0.819), (-0.5579, 1.836, 0.249), (-0.5579, 1.836, 0.57), (-1.306, -1.216, -0.541), (-1.426, -1.216, -0.541), (-1.306, -1.574, -1.162), (-1.426, -1.574, -1.162), (-1.306, -2.291, -1.162), (-1.426, -2.291, -1.162), (-1.306, -2.649, -0.541), (-1.426, -2.649, -0.541), (-1.306, -2.291, 0.07956), (-1.426, -2.291, 0.07956), (-1.306, -1.574, 0.07956), (-1.426, -1.574, 0.07956), (-1.306, -1.066, -0.541), (-1.306, -1.499, -1.291), (-1.426, -1.499, -1.291), (-1.426, -1.066, -0.541), (-1.306, -2.365, -1.291), (-1.426, -2.365, -1.291), (-1.306, -2.798, -0.541), (-1.426, -2.798, -0.541), (-1.306, -2.365, 0.209), (-1.426, -2.365, 0.209), (-1.306, -1.499, 0.209), (-1.426, -1.499, 0.209), (-1.337, -1.753, -0.541), (-1.395, -1.753, -0.541), (-1.337, -1.843, -0.6962), (-1.395, -1.843, -0.6962), (-1.337, -2.022, -0.6962), (-1.395, -2.022, -0.6962), (-1.337, -2.111, -0.541), (-1.395, -2.111, -0.541), (-1.337, -2.022, -0.3858), (-1.395, -2.022, -0.3858), (-1.337, -1.843, -0.3858), (-1.395, -1.843, -0.3858), (-1.375, -1.904, -0.7445), (-1.375, -1.961, -0.7445), (-1.356, -1.961, -0.7445), (-1.356, -1.904, -0.7445), (-1.375, -2.094, -0.6675), (-1.375, -2.123, -0.6181), (-1.356, -2.123, -0.6181), (-1.356, -2.094, -0.6675), (-1.375, -2.123, -0.464), (-1.375, -2.094, -0.4146), (-1.356, -2.094, -0.4146), (-1.356, -2.123, -0.464), (-1.375, -1.961, -0.3375), (-1.375, -1.904, -0.3375), (-1.356, -1.904, -0.3375), (-1.356, -1.961, -0.3375), (-1.375, -1.77, -0.4146), (-1.375, -1.742, -0.464), (-1.356, -1.742, -0.464), (-1.356, -1.77, -0.4146), (-1.375, -1.742, -0.6181), (-1.375, -1.77, -0.6675), (-1.356, -1.77, -0.6675), (-1.356, -1.742, -0.6181), (-1.385, -1.873, -1.203), (-1.385, -1.991, -1.203), (-1.347, -1.991, -1.203), (-1.347, -1.873, -1.203), (-1.385, -2.476, -0.9228), (-1.385, -2.535, -0.8209), (-1.347, -2.535, -0.8209), (-1.347, -2.476, -0.9228), (-1.385, -2.535, -0.2612), (-1.385, -2.476, -0.1593), (-1.347, -2.476, -0.1593), (-1.347, -2.535, -0.2612), (-1.385, -1.991, 0.1206), (-1.385, -1.873, 0.1206), (-1.347, -1.873, 0.1206), (-1.347, -1.991, 0.1206), (-1.385, -1.389, -0.1593), (-1.385, -1.33, -0.2612), (-1.347, -1.33, -0.2612), (-1.347, -1.389, -0.1593), (-1.385, -1.33, -0.8209), (-1.385, -1.389, -0.9228), (-1.347, -1.389, -0.9228), (-1.347, -1.33, -0.8209), (-0.4262, 1.613, 0.819), (-0.3504, 1.836, 0.57), (-0.6, 1.836, 0.0), (-0.4111, 3.071, 0.7587), (-0.3504, 1.836, 0.249), (-0.4111, 3.071, 0.6256), (-0.4972, 3.071, 0.7587), (-0.4972, 3.071, 0.6256), (0.0, 1.836, 0.819), (0.6, 1.836, 0.819), (1.1, -0.1698, 0.819), (1.2, -2.175, 0.819), (0.0, -2.175, 0.819), (-0.6, 1.836, 0.819), (-1.1, -0.1698, 0.819), (-1.2, -2.175, 0.819), (0.0, -0.1707, 0.03631), (0.7887, -0.2001, 0.03631), (0.0, 1.429, 0.03631), (0.0, -1.771, 0.03631), (-0.7887, -0.2001, 0.03631), (0.3825, 1.429, 0.03631), (0.867, -1.771, 0.03631), (-0.3825, 1.429, 0.03631), (-0.867, -1.771, 0.03631), (0.5203, 1.552, -0.04694), (0.5203, 1.75, 0.002154), (0.388, 1.75, 0.002154), (0.4268, 2.056, -0.7333), (0.388, 1.552, -0.04694), (0.4268, 1.974, -0.7536), (0.4816, 2.056, -0.7333), (0.4816, 1.974, -0.7536), (-0.5203, 1.552, -0.04694), (-0.5203, 1.75, 0.002154), (-0.388, 1.75, 0.002154), (-0.4268, 2.056, -0.7333), (-0.388, 1.552, -0.04694), (-0.4268, 1.974, -0.7536), (-0.4816, 2.056, -0.7333), (-0.4816, 1.974, -0.7536)], [], [(102, 6, 107, 104), (2, 209, 210, 3), (0, 2, 3, 9), (103, 208, 209, 2), (8, 199, 222, 217), (7, 103, 2, 0), (3, 210, 211, 9), (199, 109, 219, 222), (23, 26, 25, 24), (24, 25, 28, 27), (27, 28, 30, 29), (29, 30, 32, 31), (31, 32, 34, 33), (33, 34, 26, 23), (13, 11, 23, 24), (12, 14, 25, 26), (15, 13, 24, 27), (14, 16, 28, 25), (17, 15, 27, 29), (16, 18, 30, 28), (19, 17, 29, 31), (18, 20, 32, 30), (21, 19, 31, 33), (20, 22, 34, 32), (11, 21, 33, 23), (22, 12, 26, 34), (38, 36, 46, 44, 42, 40), (75, 76, 77, 78), (47, 71, 74, 50), (50, 74, 73, 49), (49, 73, 72, 48), (48, 72, 71, 47), (71, 72, 73, 74), (40, 48, 47, 38), (39, 49, 48, 40), (37, 50, 49, 39), (38, 47, 50, 37), (42, 52, 51, 40), (41, 53, 52, 42), (39, 54, 53, 41), (40, 51, 54, 39), (44, 56, 55, 42), (43, 57, 56, 44), (41, 58, 57, 43), (42, 55, 58, 41), (46, 60, 59, 44), (45, 61, 60, 46), (43, 62, 61, 45), (44, 59, 62, 43), (36, 64, 63, 46), (35, 65, 64, 36), (45, 66, 65, 35), (46, 63, 66, 45), (38, 68, 67, 36), (37, 69, 68, 38), (35, 70, 69, 37), (36, 67, 70, 35), (52, 76, 75, 51), (53, 77, 76, 52), (54, 78, 77, 53), (51, 75, 78, 54), (79, 80, 81, 82), (56, 80, 79, 55), (57, 81, 80, 56), (58, 82, 81, 57), (55, 79, 82, 58), (83, 84, 85, 86), (60, 84, 83, 59), (61, 85, 84, 60), (62, 86, 85, 61), (59, 83, 86, 62), (87, 88, 89, 90), (64, 88, 87, 63), (65, 89, 88, 64), (66, 90, 89, 65), (63, 87, 90, 66), (91, 92, 93, 94), (68, 92, 91, 67), (69, 93, 92, 68), (70, 94, 93, 69), (67, 91, 94, 70), (95, 96, 97, 98, 99, 100), (37, 96, 95, 35), (39, 97, 96, 37), (41, 98, 97, 39), (43, 99, 98, 41), (45, 100, 99, 43), (35, 95, 100, 45), (6, 102, 207, 208), (5, 6, 208, 103), (105, 5, 103, 7), (102, 105, 7, 207), (106, 104, 107, 108), (105, 102, 104, 106), (6, 5, 108, 107), (5, 105, 106, 108), (200, 202, 205, 114), (110, 111, 214, 213), (0, 9, 111, 110), (201, 110, 213, 212), (4, 1, 216, 221), (7, 0, 110, 201), (111, 9, 211, 214), (10, 4, 221, 218), (127, 128, 129, 130), (128, 131, 132, 129), (131, 133, 134, 132), (133, 135, 136, 134), (135, 137, 138, 136), (137, 127, 130, 138), (117, 128, 127, 115), (116, 130, 129, 118), (119, 131, 128, 117), (118, 129, 132, 120), (121, 133, 131, 119), (120, 132, 134, 122), (123, 135, 133, 121), (122, 134, 136, 124), (125, 137, 135, 123), (124, 136, 138, 126), (115, 127, 137, 125), (126, 138, 130, 116), (142, 144, 146, 148, 150, 140), (179, 182, 181, 180), (151, 154, 178, 175), (154, 153, 177, 178), (153, 152, 176, 177), (152, 151, 175, 176), (175, 178, 177, 176), (144, 142, 151, 152), (143, 144, 152, 153), (141, 143, 153, 154), (142, 141, 154, 151), (146, 144, 155, 156), (145, 146, 156, 157), (143, 145, 157, 158), (144, 143, 158, 155), (148, 146, 159, 160), (147, 148, 160, 161), (145, 147, 161, 162), (146, 145, 162, 159), (150, 148, 163, 164), (149, 150, 164, 165), (147, 149, 165, 166), (148, 147, 166, 163), (140, 150, 167, 168), (139, 140, 168, 169), (149, 139, 169, 170), (150, 149, 170, 167), (142, 140, 171, 172), (141, 142, 172, 173), (139, 141, 173, 174), (140, 139, 174, 171), (156, 155, 179, 180), (157, 156, 180, 181), (158, 157, 181, 182), (155, 158, 182, 179), (183, 186, 185, 184), (160, 159, 183, 184), (161, 160, 184, 185), (162, 161, 185, 186), (159, 162, 186, 183), (187, 190, 189, 188), (164, 163, 187, 188), (165, 164, 188, 189), (166, 165, 189, 190), (163, 166, 190, 187), (191, 194, 193, 192), (168, 167, 191, 192), (169, 168, 192, 193), (170, 169, 193, 194), (167, 170, 194, 191), (195, 198, 197, 196), (172, 171, 195, 196), (173, 172, 196, 197), (174, 173, 197, 198), (171, 174, 198, 195), (141, 139, 95, 96), (143, 141, 96, 97), (145, 143, 97, 98), (147, 145, 98, 99), (149, 147, 99, 100), (139, 149, 100, 95), (114, 212, 207, 200), (113, 201, 212, 114), (203, 7, 201, 113), (200, 207, 7, 203), (204, 206, 205, 202), (203, 204, 202, 200), (114, 205, 206, 113), (113, 206, 204, 203), (8, 101, 208, 207), (1, 4, 210, 209), (101, 1, 209, 208), (4, 10, 211, 210), (199, 8, 207, 212), (112, 109, 213, 214), (109, 199, 212, 213), (10, 112, 214, 211), (216, 215, 218, 221), (220, 217, 215, 216), (219, 223, 218, 215), (222, 219, 215, 217), (1, 101, 220, 216), (101, 8, 217, 220), (112, 10, 218, 223), (109, 112, 223, 219), (226, 225, 230, 227), (228, 226, 227, 229), (225, 224, 231, 230), (224, 228, 229, 231), (234, 235, 238, 233), (236, 237, 235, 234), (233, 238, 239, 232), (232, 239, 237, 236)])
_uv = me_cube_001.uv_layers.new(name='UVMap')
_uv.uv.foreach_set('vector', [0.09319, 0.6229, 0.1137, 0.5339, 0.6853, 0.6934, 0.6767, 0.7303, 0.4917, 0.5392, 0.4917, 0.9569, -0.09933, 0.9569, -0.09933, 0.5392, 0.25, 0.625, 0.375, 0.625, 0.375, 0.75, 0.25, 0.75, 1.1, 0.7158, 1.1, 0.9569, 0.4917, 0.9569, 0.4917, 0.5392, 0.998, 0.7191, 0.9616, 0.7462, 0.9141, 0.6748, 0.9468, 0.6504, 0.25, 0.5, 0.375, 0.5, 0.375, 0.625, 0.25, 0.625, 0.4, 0.9793, 0.4, 0.548, 0.6156, 0.548, 0.6156, 0.9793, 0.9616, 0.7462, 0.7762, 0.8197, 0.7477, 0.7408, 0.9141, 0.6748, 0.5018, 0.8065, 0.5018, 0.7834, 0.6685, 0.7834, 0.6685, 0.8065, 0.6685, 0.8065, 0.6685, 0.7834, 0.8351, 0.7834, 0.8351, 0.8065, 0.8351, 0.8065, 0.8351, 0.7834, 1.002, 0.7834, 1.002, 0.8065, 0.001813, 0.8065, 0.001813, 0.7834, 0.1685, 0.7834, 0.1685, 0.8065, 0.1685, 0.8065, 0.1685, 0.7834, 0.3351, 0.7834, 0.3351, 0.8065, 0.3351, 0.8065, 0.3351, 0.7834, 0.5018, 0.7834, 0.5018, 0.8065, 0.6055, 0.552, 0.7201, 0.7507, 0.768, 0.7507, 0.6294, 0.5106, 0.7201, 0.7507, 0.6055, 0.552, 0.6294, 0.5106, 0.768, 0.7507, 0.3761, 0.552, 0.6055, 0.552, 0.6294, 0.5106, 0.3522, 0.5106, 0.6055, 0.552, 0.3761, 0.552, 0.3522, 0.5106, 0.6294, 0.5106, 0.2614, 0.7507, 0.3761, 0.552, 0.3522, 0.5106, 0.2136, 0.7507, 0.3761, 0.552, 0.2614, 0.7507, 0.2136, 0.7507, 0.3522, 0.5106, 0.3761, 0.9493, 0.2614, 0.7507, 0.2136, 0.7507, 0.3522, 0.9907, 0.2614, 0.7507, 0.3761, 0.9493, 0.3522, 0.9907, 0.2136, 0.7507, 0.6055, 0.9493, 0.3761, 0.9493, 0.3522, 0.9907, 0.6294, 0.9907, 0.3761, 0.9493, 0.6055, 0.9493, 0.6294, 0.9907, 0.3522, 0.9907, 0.7201, 0.7507, 0.6055, 0.9493, 0.6294, 0.9907, 0.768, 0.7507, 0.6055, 0.9493, 0.7201, 0.7507, 0.768, 0.7507, 0.6294, 0.9907, 0.3582, 0.07972, 0.458, 0.2526, 0.3582, 0.4255, 0.1585, 0.4255, 0.05868, 0.2526, 0.1585, 0.07972, 0.3168, 0.6285, 0.2979, 0.6611, 0.2979, 0.6611, 0.3168, 0.6285, 0.5096, 0.6163, 0.5096, 0.5389, 0.5096, 0.5389, 0.5096, 0.6163, 0.5096, 0.6163, 0.5096, 0.5389, 0.4719, 0.5389, 0.4719, 0.6163, 0.4719, 0.6163, 0.4719, 0.5389, 0.4719, 0.5389, 0.4719, 0.6163, 0.4719, 0.6163, 0.4719, 0.5389, 0.5096, 0.5389, 0.5096, 0.6163, 0.5096, 0.5389, 0.4719, 0.5389, 0.4719, 0.5389, 0.5096, 0.5389, 0.1585, 0.07972, 0.2265, 0.02591, 0.2901, 0.02591, 0.3582, 0.07972, 0.1585, 0.07972, 0.2265, 0.02591, 0.2265, 0.02591, 0.1585, 0.07972, 0.3582, 0.07972, 0.2901, 0.02591, 0.2265, 0.02591, 0.1585, 0.07972, 0.3582, 0.07972, 0.2901, 0.02591, 0.2901, 0.02591, 0.3582, 0.07972, 0.05868, 0.2526, 0.0461, 0.1668, 0.07789, 0.1117, 0.1585, 0.07972, 0.05868, 0.2526, 0.0461, 0.1668, 0.0461, 0.1668, 0.05868, 0.2526, 0.1585, 0.07972, 0.07789, 0.1117, 0.0461, 0.1668, 0.05868, 0.2526, 0.1585, 0.07972, 0.07789, 0.1117, 0.07789, 0.1117, 0.1585, 0.07972, 0.1585, 0.4255, 0.07789, 0.3935, 0.0461, 0.3385, 0.05868, 0.2526, 0.1585, 0.4255, 0.07789, 0.3935, 0.07789, 0.3935, 0.1585, 0.4255, 0.05868, 0.2526, 0.0461, 0.3385, 0.07789, 0.3935, 0.1585, 0.4255, 0.05868, 0.2526, 0.0461, 0.3385, 0.0461, 0.3385, 0.05868, 0.2526, 0.3582, 0.4255, 0.2901, 0.4794, 0.2265, 0.4794, 0.1585, 0.4255, 0.3582, 0.4255, 0.2901, 0.4794, 0.2901, 0.4794, 0.3582, 0.4255, 0.1585, 0.4255, 0.2265, 0.4794, 0.2901, 0.4794, 0.3582, 0.4255, 0.1585, 0.4255, 0.2265, 0.4794, 0.2265, 0.4794, 0.1585, 0.4255, 0.458, 0.2526, 0.4706, 0.3385, 0.4388, 0.3935, 0.3582, 0.4255, 0.458, 0.2526, 0.4706, 0.3385, 0.4706, 0.3385, 0.458, 0.2526, 0.3582, 0.4255, 0.4388, 0.3935, 0.4706, 0.3385, 0.458, 0.2526, 0.3582, 0.4255, 0.4388, 0.3935, 0.4388, 0.3935, 0.3582, 0.4255, 0.3582, 0.07972, 0.4388, 0.1117, 0.4706, 0.1668, 0.458, 0.2526, 0.3582, 0.07972, 0.4388, 0.1117, 0.4388, 0.1117, 0.3582, 0.07972, 0.458, 0.2526, 0.4706, 0.1668, 0.4388, 0.1117, 0.3582, 0.07972, 0.458, 0.2526, 0.4706, 0.1668, 0.4706, 0.1668, 0.458, 0.2526, 0.365, 0.6998, 0.2979, 0.6611, 0.3168, 0.6285, 0.3838, 0.6672, 0.365, 0.6998, 0.2979, 0.6611, 0.2979, 0.6611, 0.365, 0.6998, 0.3838, 0.6672, 0.3168, 0.6285, 0.2979, 0.6611, 0.365, 0.6998, 0.3838, 0.6672, 0.3168, 0.6285, 0.3168, 0.6285, 0.3838, 0.6672, 0.2979, 0.8402, 0.3168, 0.8729, 0.3168, 0.8729, 0.2979, 0.8402, 0.3838, 0.8342, 0.3168, 0.8729, 0.2979, 0.8402, 0.365, 0.8015, 0.3838, 0.8342, 0.3168, 0.8729, 0.3168, 0.8729, 0.3838, 0.8342, 0.365, 0.8015, 0.2979, 0.8402, 0.3168, 0.8729, 0.3838, 0.8342, 0.365, 0.8015, 0.2979, 0.8402, 0.2979, 0.8402, 0.365, 0.8015, 0.4719, 0.9625, 0.5096, 0.9625, 0.5096, 0.9625, 0.4719, 0.9625, 0.5096, 0.885, 0.5096, 0.9625, 0.4719, 0.9625, 0.4719, 0.885, 0.5096, 0.885, 0.5096, 0.9625, 0.5096, 0.9625, 0.5096, 0.885, 0.4719, 0.885, 0.4719, 0.9625, 0.5096, 0.9625, 0.5096, 0.885, 0.4719, 0.885, 0.4719, 0.9625, 0.4719, 0.9625, 0.4719, 0.885, 0.6648, 0.8729, 0.6836, 0.8402, 0.6836, 0.8402, 0.6648, 0.8729, 0.6165, 0.8015, 0.6836, 0.8402, 0.6648, 0.8729, 0.5977, 0.8342, 0.6165, 0.8015, 0.6836, 0.8402, 0.6836, 0.8402, 0.6165, 0.8015, 0.5977, 0.8342, 0.6648, 0.8729, 0.6836, 0.8402, 0.6165, 0.8015, 0.5977, 0.8342, 0.6648, 0.8729, 0.6648, 0.8729, 0.5977, 0.8342, 0.6836, 0.6611, 0.6648, 0.6285, 0.6648, 0.6285, 0.6836, 0.6611, 0.5977, 0.6672, 0.6648, 0.6285, 0.6836, 0.6611, 0.6165, 0.6998, 0.5977, 0.6672, 0.6648, 0.6285, 0.6648, 0.6285, 0.5977, 0.6672, 0.6165, 0.6998, 0.6836, 0.6611, 0.6648, 0.6285, 0.5977, 0.6672, 0.6165, 0.6998, 0.6836, 0.6611, 0.6836, 0.6611, 0.6165, 0.6998, 0.458, 0.2526, 0.3582, 0.07972, 0.1585, 0.07972, 0.05868, 0.2526, 0.1585, 0.4255, 0.3582, 0.4255, 0.3753, 0.007038, 0.3753, 0.4891, 0.3106, 0.4891, 0.3106, 0.007038, 0.4399, 0.007038, 0.4399, 0.4891, 0.3753, 0.4891, 0.3753, 0.007038, 0.1167, 0.007038, 0.1167, 0.4891, 0.05212, 0.4891, 0.05212, 0.007038, 0.1814, 0.007038, 0.1814, 0.4891, 0.1167, 0.4891, 0.1167, 0.007038, 0.246, 0.007038, 0.246, 0.4891, 0.1814, 0.4891, 0.1814, 0.007038, 0.3106, 0.007038, 0.3106, 0.4891, 0.246, 0.4891, 0.246, 0.007038, 0.1428, 0.8527, 0.234, 0.8527, 0.388, 0.9621, 0.1243, 0.9621, 0.1428, 0.7117, 0.1428, 0.8527, 0.1243, 0.9621, 0.1243, 0.6022, 0.234, 0.7117, 0.1428, 0.7117, 0.1243, 0.6022, 0.388, 0.6022, 0.234, 0.8527, 0.234, 0.7117, 0.388, 0.6022, 0.388, 0.9621, 0.2073, 0.5587, 0.2073, 0.6171, 0.1695, 0.6171, 0.1695, 0.5587, 0.125, 0.7605, 0.09319, 0.6229, 0.6767, 0.7303, 0.6899, 0.7873, 0.09319, 0.9895, 0.125, 0.8519, 0.6899, 0.8251, 0.6767, 0.8822, 0.125, 0.8519, 0.125, 0.7605, 0.6899, 0.7873, 0.6899, 0.8251, 0.09319, 0.6229, 0.6767, 0.7303, 0.6853, 0.6934, 0.1137, 0.5339, 0.4917, 0.5392, -0.09933, 0.5392, -0.09933, 0.9569, 0.4917, 0.9569, 0.25, 0.625, 0.25, 0.75, 0.375, 0.75, 0.375, 0.625, 1.1, 0.7158, 0.4917, 0.5392, 0.4917, 0.9569, 1.1, 0.9569, 0.3951, 0.8848, 0.22, 0.8197, 0.2485, 0.7408, 0.4057, 0.7991, 0.25, 0.5, 0.25, 0.625, 0.375, 0.625, 0.375, 0.5, 0.4, 0.9793, 0.6156, 0.9793, 0.6156, 0.548, 0.4, 0.548, 0.4981, 0.8848, 0.3951, 0.8848, 0.4057, 0.7991, 0.4981, 0.7991, 0.5018, 0.8065, 0.6685, 0.8065, 0.6685, 0.7834, 0.5018, 0.7834, 0.6685, 0.8065, 0.8351, 0.8065, 0.8351, 0.7834, 0.6685, 0.7834, 0.8351, 0.8065, 1.002, 0.8065, 1.002, 0.7834, 0.8351, 0.7834, 0.001813, 0.8065, 0.1685, 0.8065, 0.1685, 0.7834, 0.001813, 0.7834, 0.1685, 0.8065, 0.3351, 0.8065, 0.3351, 0.7834, 0.1685, 0.7834, 0.3351, 0.8065, 0.5018, 0.8065, 0.5018, 0.7834, 0.3351, 0.7834, 0.6055, 0.552, 0.6294, 0.5106, 0.768, 0.7507, 0.7201, 0.7507, 0.7201, 0.7507, 0.768, 0.7507, 0.6294, 0.5106, 0.6055, 0.552, 0.3761, 0.552, 0.3522, 0.5106, 0.6294, 0.5106, 0.6055, 0.552, 0.6055, 0.552, 0.6294, 0.5106, 0.3522, 0.5106, 0.3761, 0.552, 0.2614, 0.7507, 0.2136, 0.7507, 0.3522, 0.5106, 0.3761, 0.552, 0.3761, 0.552, 0.3522, 0.5106, 0.2136, 0.7507, 0.2614, 0.7507, 0.3761, 0.9493, 0.3522, 0.9907, 0.2136, 0.7507, 0.2614, 0.7507, 0.2614, 0.7507, 0.2136, 0.7507, 0.3522, 0.9907, 0.3761, 0.9493, 0.6055, 0.9493, 0.6294, 0.9907, 0.3522, 0.9907, 0.3761, 0.9493, 0.3761, 0.9493, 0.3522, 0.9907, 0.6294, 0.9907, 0.6055, 0.9493, 0.7201, 0.7507, 0.768, 0.7507, 0.6294, 0.9907, 0.6055, 0.9493, 0.6055, 0.9493, 0.6294, 0.9907, 0.768, 0.7507, 0.7201, 0.7507, 0.3582, 0.07972, 0.1585, 0.07972, 0.05868, 0.2526, 0.1585, 0.4255, 0.3582, 0.4255, 0.458, 0.2526, 0.3168, 0.6285, 0.3168, 0.6285, 0.2979, 0.6611, 0.2979, 0.6611, 0.5096, 0.6163, 0.5096, 0.6163, 0.5096, 0.5389, 0.5096, 0.5389, 0.5096, 0.6163, 0.4719, 0.6163, 0.4719, 0.5389, 0.5096, 0.5389, 0.4719, 0.6163, 0.4719, 0.6163, 0.4719, 0.5389, 0.4719, 0.5389, 0.4719, 0.6163, 0.5096, 0.6163, 0.5096, 0.5389, 0.4719, 0.5389, 0.5096, 0.5389, 0.5096, 0.5389, 0.4719, 0.5389, 0.4719, 0.5389, 0.1585, 0.07972, 0.3582, 0.07972, 0.2901, 0.02591, 0.2265, 0.02591, 0.1585, 0.07972, 0.1585, 0.07972, 0.2265, 0.02591, 0.2265, 0.02591, 0.3582, 0.07972, 0.1585, 0.07972, 0.2265, 0.02591, 0.2901, 0.02591, 0.3582, 0.07972, 0.3582, 0.07972, 0.2901, 0.02591, 0.2901, 0.02591, 0.05868, 0.2526, 0.1585, 0.07972, 0.07789, 0.1117, 0.0461, 0.1668, 0.05868, 0.2526, 0.05868, 0.2526, 0.0461, 0.1668, 0.0461, 0.1668, 0.1585, 0.07972, 0.05868, 0.2526, 0.0461, 0.1668, 0.07789, 0.1117, 0.1585, 0.07972, 0.1585, 0.07972, 0.07789, 0.1117, 0.07789, 0.1117, 0.1585, 0.4255, 0.05868, 0.2526, 0.0461, 0.3385, 0.07789, 0.3935, 0.1585, 0.4255, 0.1585, 0.4255, 0.07789, 0.3935, 0.07789, 0.3935, 0.05868, 0.2526, 0.1585, 0.4255, 0.07789, 0.3935, 0.0461, 0.3385, 0.05868, 0.2526, 0.05868, 0.2526, 0.0461, 0.3385, 0.0461, 0.3385, 0.3582, 0.4255, 0.1585, 0.4255, 0.2265, 0.4794, 0.2901, 0.4794, 0.3582, 0.4255, 0.3582, 0.4255, 0.2901, 0.4794, 0.2901, 0.4794, 0.1585, 0.4255, 0.3582, 0.4255, 0.2901, 0.4794, 0.2265, 0.4794, 0.1585, 0.4255, 0.1585, 0.4255, 0.2265, 0.4794, 0.2265, 0.4794, 0.458, 0.2526, 0.3582, 0.4255, 0.4388, 0.3935, 0.4706, 0.3385, 0.458, 0.2526, 0.458, 0.2526, 0.4706, 0.3385, 0.4706, 0.3385, 0.3582, 0.4255, 0.458, 0.2526, 0.4706, 0.3385, 0.4388, 0.3935, 0.3582, 0.4255, 0.3582, 0.4255, 0.4388, 0.3935, 0.4388, 0.3935, 0.3582, 0.07972, 0.458, 0.2526, 0.4706, 0.1668, 0.4388, 0.1117, 0.3582, 0.07972, 0.3582, 0.07972, 0.4388, 0.1117, 0.4388, 0.1117, 0.458, 0.2526, 0.3582, 0.07972, 0.4388, 0.1117, 0.4706, 0.1668, 0.458, 0.2526, 0.458, 0.2526, 0.4706, 0.1668, 0.4706, 0.1668, 0.365, 0.6998, 0.3838, 0.6672, 0.3168, 0.6285, 0.2979, 0.6611, 0.365, 0.6998, 0.365, 0.6998, 0.2979, 0.6611, 0.2979, 0.6611, 0.3838, 0.6672, 0.365, 0.6998, 0.2979, 0.6611, 0.3168, 0.6285, 0.3838, 0.6672, 0.3838, 0.6672, 0.3168, 0.6285, 0.3168, 0.6285, 0.2979, 0.8402, 0.2979, 0.8402, 0.3168, 0.8729, 0.3168, 0.8729, 0.3838, 0.8342, 0.365, 0.8015, 0.2979, 0.8402, 0.3168, 0.8729, 0.3838, 0.8342, 0.3838, 0.8342, 0.3168, 0.8729, 0.3168, 0.8729, 0.365, 0.8015, 0.3838, 0.8342, 0.3168, 0.8729, 0.2979, 0.8402, 0.365, 0.8015, 0.365, 0.8015, 0.2979, 0.8402, 0.2979, 0.8402, 0.4719, 0.9625, 0.4719, 0.9625, 0.5096, 0.9625, 0.5096, 0.9625, 0.5096, 0.885, 0.4719, 0.885, 0.4719, 0.9625, 0.5096, 0.9625, 0.5096, 0.885, 0.5096, 0.885, 0.5096, 0.9625, 0.5096, 0.9625, 0.4719, 0.885, 0.5096, 0.885, 0.5096, 0.9625, 0.4719, 0.9625, 0.4719, 0.885, 0.4719, 0.885, 0.4719, 0.9625, 0.4719, 0.9625, 0.6648, 0.8729, 0.6648, 0.8729, 0.6836, 0.8402, 0.6836, 0.8402, 0.6165, 0.8015, 0.5977, 0.8342, 0.6648, 0.8729, 0.6836, 0.8402, 0.6165, 0.8015, 0.6165, 0.8015, 0.6836, 0.8402, 0.6836, 0.8402, 0.5977, 0.8342, 0.6165, 0.8015, 0.6836, 0.8402, 0.6648, 0.8729, 0.5977, 0.8342, 0.5977, 0.8342, 0.6648, 0.8729, 0.6648, 0.8729, 0.6836, 0.6611, 0.6836, 0.6611, 0.6648, 0.6285, 0.6648, 0.6285, 0.5977, 0.6672, 0.6165, 0.6998, 0.6836, 0.6611, 0.6648, 0.6285, 0.5977, 0.6672, 0.5977, 0.6672, 0.6648, 0.6285, 0.6648, 0.6285, 0.6165, 0.6998, 0.5977, 0.6672, 0.6648, 0.6285, 0.6836, 0.6611, 0.6165, 0.6998, 0.6165, 0.6998, 0.6836, 0.6611, 0.6836, 0.6611, 0.3753, 0.007038, 0.3106, 0.007038, 0.3106, 0.4891, 0.3753, 0.4891, 0.4399, 0.007038, 0.3753, 0.007038, 0.3753, 0.4891, 0.4399, 0.4891, 0.1167, 0.007038, 0.05212, 0.007038, 0.05212, 0.4891, 0.1167, 0.4891, 0.1814, 0.007038, 0.1167, 0.007038, 0.1167, 0.4891, 0.1814, 0.4891, 0.246, 0.007038, 0.1814, 0.007038, 0.1814, 0.4891, 0.246, 0.4891, 0.3106, 0.007038, 0.246, 0.007038, 0.246, 0.4891, 0.3106, 0.4891, 0.1428, 0.8527, 0.1243, 0.9621, 0.388, 0.9621, 0.234, 0.8527, 0.1428, 0.7117, 0.1243, 0.6022, 0.1243, 0.9621, 0.1428, 0.8527, 0.234, 0.7117, 0.388, 0.6022, 0.1243, 0.6022, 0.1428, 0.7117, 0.234, 0.8527, 0.388, 0.9621, 0.388, 0.6022, 0.234, 0.7117, 0.2073, 0.5587, 0.1695, 0.5587, 0.1695, 0.6171, 0.2073, 0.6171, 0.125, 0.7605, 0.6899, 0.7873, 0.6767, 0.7303, 0.09319, 0.6229, 0.09319, 0.9895, 0.6767, 0.8822, 0.6899, 0.8251, 0.125, 0.8519, 0.125, 0.8519, 0.6899, 0.8251, 0.6899, 0.7873, 0.125, 0.7605, 0.75, 0.5194, 0.6677, 0.5194, 0.625, 0.5055, 0.75, 0.5055, 0.6507, 0.627, 0.6485, 0.7361, 0.625, 0.75, 0.625, 0.625, 0.6677, 0.5194, 0.6507, 0.627, 0.625, 0.625, 0.625, 0.5055, 0.6485, 0.7361, 0.75, 0.7361, 0.75, 0.75, 0.625, 0.75, 0.6677, 0.5194, 0.75, 0.5194, 0.75, 0.5055, 0.625, 0.5055, 0.6485, 0.7361, 0.6507, 0.627, 0.625, 0.625, 0.625, 0.75, 0.6507, 0.627, 0.6677, 0.5194, 0.625, 0.5055, 0.625, 0.625, 0.75, 0.7361, 0.6485, 0.7361, 0.625, 0.75, 0.75, 0.75, 0.6507, 0.627, 0.75, 0.625, 0.75, 0.7361, 0.6485, 0.7361, 0.6677, 0.5139, 0.75, 0.5139, 0.75, 0.625, 0.6507, 0.627, 0.6507, 0.627, 0.6485, 0.7361, 0.75, 0.7361, 0.75, 0.625, 0.6677, 0.5139, 0.6507, 0.627, 0.75, 0.625, 0.75, 0.5139, 0.22, 0.8197, 0.03454, 0.7462, 0.0821, 0.6748, 0.2485, 0.7408, 0.03454, 0.7462, -0.001857, 0.7191, 0.04943, 0.6504, 0.0821, 0.6748, 0.6011, 0.8848, 0.4981, 0.8848, 0.4981, 0.7991, 0.5905, 0.7991, 0.7762, 0.8197, 0.6011, 0.8848, 0.5905, 0.7991, 0.7477, 0.7408, 0.1147, 0.06961, 0.155, 0.01555, 0.494, 0.2924, 0.4773, 0.3148, 0.09549, 0.172, 0.1147, 0.06961, 0.4773, 0.3148, 0.4693, 0.3573, 0.006249, 0.3173, 0.06846, 0.2337, 0.4581, 0.3829, 0.4324, 0.4175, 0.06846, 0.2337, 0.09549, 0.172, 0.4693, 0.3573, 0.4581, 0.3829, 0.1147, 0.06961, 0.4773, 0.3148, 0.494, 0.2924, 0.155, 0.01555, 0.09549, 0.172, 0.4693, 0.3573, 0.4773, 0.3148, 0.1147, 0.06961, 0.006249, 0.3173, 0.4324, 0.4175, 0.4581, 0.3829, 0.06846, 0.2337, 0.06846, 0.2337, 0.4581, 0.3829, 0.4693, 0.3573, 0.09549, 0.172])
me_cube_001.materials.append(mat_tools)
me_cube_001.update()

# ---- objects
ob_hoe = bpy.data.objects.new('Hoe', me_cylinder)
ob_shovel = bpy.data.objects.new('Shovel', me_cylinder_001)
ob_axe = bpy.data.objects.new('Axe', me_cylinder_002)
ob_rake = bpy.data.objects.new('Rake', me_cylinder_003)
ob_scythe = bpy.data.objects.new('Scythe', me_cylinder_004)
ob_hatchet = bpy.data.objects.new('Hatchet', me_cylinder_005)
ob_hammer = bpy.data.objects.new('Hammer', me_cylinder_006)
ob_trowl = bpy.data.objects.new('Trowl', me_cylinder_007)
ob_pitchfork = bpy.data.objects.new('Pitchfork', me_cylinder_008)
ob_hay_bale_1 = bpy.data.objects.new('Hay Bale 1', me_cube)
ob_hay_bale_2 = bpy.data.objects.new('Hay Bale 2', me_cylinder_009)
ob_bucket = bpy.data.objects.new('Bucket', me_cylinder_010)
ob_wheelbarrel = bpy.data.objects.new('Wheelbarrel', me_cube_001)

# ---- transforms, parenting, visibility, modifiers, constraints
ob_hoe.location = (0.0, 0.0, 0.0)
ob_hoe.scale = (1.0, 1.0, 1.163)
ob_shovel.location = (0.0, 0.0, 0.0)
ob_axe.location = (0.0, 0.0, 0.0)
ob_rake.location = (0.0, 0.0, 0.0)
ob_rake.scale = (1.0, 1.0, 1.253)
ob_scythe.location = (0.0, 0.0, 0.0)
ob_hatchet.location = (0.0, 0.0, 0.0)
ob_hammer.location = (0.0, 0.0, 0.0)
ob_trowl.location = (0.0, 0.0, 0.0)
ob_pitchfork.location = (0.0, 0.0, 0.0)
ob_pitchfork.scale = (1.0, 1.0, 1.126)
ob_hay_bale_1.location = (0.0, 0.0, 0.0)
ob_hay_bale_1.scale = (1.272, 2.633, 1.272)
ob_hay_bale_2.location = (0.0, 0.0, 0.0)
ob_hay_bale_2.scale = (1.667, 1.667, 1.267)
ob_bucket.location = (0.0, 0.0, 0.0)
ob_bucket.scale = (0.7413, 0.7413, 0.7413)
ob_wheelbarrel.location = (0.0, 0.0, 0.0)

# ---- collection membership
col_collection.objects.link(ob_hoe)
col_collection.objects.link(ob_shovel)
col_collection.objects.link(ob_axe)
col_collection.objects.link(ob_rake)
col_collection.objects.link(ob_scythe)
col_collection.objects.link(ob_hatchet)
col_collection.objects.link(ob_hammer)
col_collection.objects.link(ob_trowl)
col_collection.objects.link(ob_pitchfork)
col_collection.objects.link(ob_hay_bale_1)
col_collection.objects.link(ob_hay_bale_2)
col_collection.objects.link(ob_bucket)
col_collection.objects.link(ob_wheelbarrel)

# ---- scene / render settings (as saved in the file)
scene.frame_start = 1; scene.frame_end = 250; scene.frame_set(211)
scene.render.engine = 'BLENDER_EEVEE_NEXT'
scene.render.resolution_x = 1000
scene.render.resolution_y = 1000
scene.render.film_transparent = True
bpy.context.view_layer.update()

# ---- added for rendering (the .blend has no active camera and no usable light): camera, sun
cam_auto = bpy.data.cameras.new('AutoCamera')
cam_auto.lens = 50.0
cam_auto.sensor_width = 36.0
cam_auto.clip_end = 1000.0
ob_auto_camera = bpy.data.objects.new('AutoCamera', cam_auto)
scene.collection.objects.link(ob_auto_camera)
ob_auto_camera.location = (7.21166, -8.5175, 6.00879)
ob_auto_camera.rotation_euler = (1.09748, -7.21219e-08, 0.694738)
scene.camera = ob_auto_camera
light_auto_sun = bpy.data.lights.new('AutoSun', 'SUN')
light_auto_sun.energy = 3.0
light_auto_sun.angle = 0.0523599
ob_auto_sun = bpy.data.objects.new('AutoSun', light_auto_sun)
scene.collection.objects.link(ob_auto_sun)
ob_auto_sun.rotation_euler = (0.872665, 0.174533, 0.523599)
bpy.context.view_layer.update()
